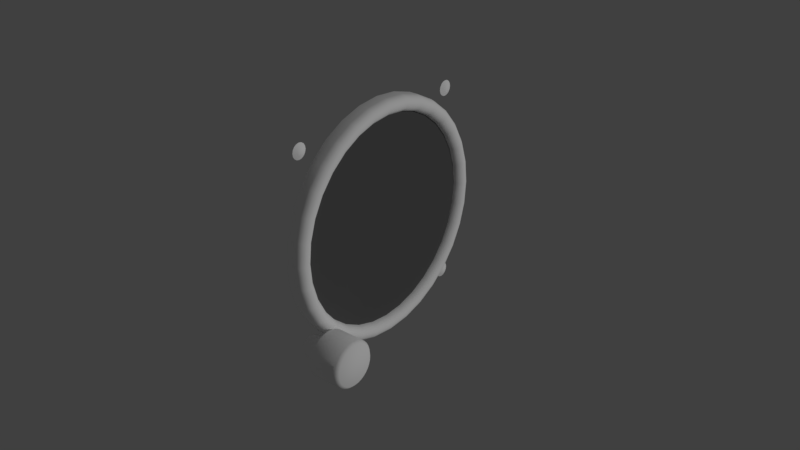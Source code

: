# Source: asi.blend  (saved by Blender 2.79.0; exported with 4.5.12 LTS)
import bpy
from mathutils import Matrix  # noqa: F401  (used for matrix-valued properties, if any)

bpy.ops.wm.read_factory_settings(use_empty=True)
scene = bpy.context.scene
scene.name = 'Scene'

# ---- collections
col_collection_1 = bpy.data.collections.new('Collection 1'); scene.collection.children.link(col_collection_1)

# ---- materials (node trees are filled in below, after node groups)
mat_interior = bpy.data.materials.new('interior')
mat_interior.alpha_threshold = 0.0
mat_interior.use_transparent_shadow = False
mat_interior.diffuse_color = (1.0, 1.0, 1.0, 1.0)
mat_interior.specular_color = (0.3, 0.3, 0.3)
mat_interior.roughness = 0.5
mat_interior.specular_intensity = 1.0
mat_glass = bpy.data.materials.new('glass')
mat_glass.alpha_threshold = 0.0
mat_glass.use_transparent_shadow = False
mat_glass.diffuse_color = (0.1, 0.1, 0.1, 1.0)
mat_glass.roughness = 0.5
mat_glass.specular_intensity = 1.0

# ---- node groups
ng_auto_smooth = bpy.data.node_groups.new('Auto Smooth', 'GeometryNodeTree')
_s = ng_auto_smooth.interface.new_socket(name='Geometry', in_out='OUTPUT', socket_type='NodeSocketGeometry')
_s = ng_auto_smooth.interface.new_socket(name='Geometry', in_out='INPUT', socket_type='NodeSocketGeometry')
_s = ng_auto_smooth.interface.new_socket(name='Angle', in_out='INPUT', socket_type='NodeSocketFloat')
_s.subtype = 'ANGLE'
_s.min_value = 0.0
_s.max_value = 3.142
ng_auto_smooth.is_modifier = True
_N = ng_auto_smooth.nodes; _L = ng_auto_smooth.links
n0 = _N.new('NodeGroupOutput'); n0.name = 'Group Output'; n0.location = (480, -100)
n1 = _N.new('NodeGroupInput'); n1.name = 'Group Input'; n1.location = (-420, -300)
n2 = _N.new('NodeGroupInput'); n2.name = 'Group Input.001'; n2.location = (-60, -100)
n3 = _N.new('GeometryNodeSetShadeSmooth'); n3.name = 'Set Shade Smooth'; n3.location = (120, -100)
n3.domain = 'EDGE'
n4 = _N.new('GeometryNodeSetShadeSmooth'); n4.name = 'Set Shade Smooth.001'; n4.location = (300, -100)
n5 = _N.new('GeometryNodeInputMeshEdgeAngle'); n5.name = 'Edge Angle'; n5.location = (-420, -220)
n6 = _N.new('GeometryNodeInputEdgeSmooth'); n6.name = 'Is Edge Smooth'; n6.location = (-60, -160)
n7 = _N.new('GeometryNodeInputShadeSmooth'); n7.name = 'Is Face Smooth'; n7.location = (-240, -340)
n8 = _N.new('FunctionNodeBooleanMath'); n8.name = 'Boolean Math'; n8.location = (-60, -220)
n9 = _N.new('FunctionNodeCompare'); n9.name = 'Compare'; n9.location = (-240, -180)
n9.operation = 'LESS_EQUAL'
_L.new(n5.outputs[0], n9.inputs[0])
_L.new(n4.outputs[0], n0.inputs[0])
_L.new(n1.outputs[1], n9.inputs[1])
_L.new(n9.outputs[0], n8.inputs[0])
_L.new(n7.outputs[0], n8.inputs[1])
_L.new(n2.outputs[0], n3.inputs[0])
_L.new(n6.outputs[0], n3.inputs[1])
_L.new(n3.outputs[0], n4.inputs[0])
_L.new(n8.outputs[0], n3.inputs[2])
n0.is_active_output = True

# ---- material node trees

# ---- world
world_world = bpy.data.worlds.new('World'); scene.world = world_world
world_world.color = (0.05088, 0.05088, 0.05088)
world_world.use_sun_shadow = False
world_world.sun_shadow_jitter_overblur = 0.0
world_world.cycles.sampling_method = 'MANUAL'

# ---- lights
light_lamp = bpy.data.lights.new('Lamp', 'POINT')
light_lamp.transmission_factor = 0.0
light_lamp.cutoff_distance = 30.0
light_lamp.energy = 100.0
light_lamp.shadow_buffer_clip_start = 1.001
light_lamp.shadow_soft_size = 0.1
light_lamp.shadow_maximum_resolution = 0.006
light_lamp.use_absolute_resolution = True

# ---- meshes
me_asi_face = bpy.data.meshes.new('asi.face')
me_asi_face.from_pydata([(0.0, 0.0, 0.0), (0.0, 0.033, 0.0), (2.328e-10, 0.03237, 0.006438), (4.657e-10, 0.03049, 0.01263), (6.985e-10, 0.02744, 0.01833), (9.313e-10, 0.02333, 0.02333), (1.164e-09, 0.01833, 0.02744), (1.397e-09, 0.01263, 0.03049), (1.397e-09, 0.006438, 0.03237), (1.397e-09, 2.491e-09, 0.033), (1.397e-09, -0.006438, 0.03237), (1.397e-09, -0.01263, 0.03049), (1.164e-09, -0.01833, 0.02744), (9.313e-10, -0.02333, 0.02333), (6.985e-10, -0.02744, 0.01833), (4.657e-10, -0.03049, 0.01263), (2.328e-10, -0.03237, 0.006438), (0.0, -0.033, -1.075e-08), (-2.328e-10, -0.03237, -0.006438), (-4.657e-10, -0.03049, -0.01263), (-6.985e-10, -0.02744, -0.01833), (-9.313e-10, -0.02333, -0.02333), (-1.164e-09, -0.01833, -0.02744), (-1.397e-09, -0.01263, -0.03049), (-1.397e-09, -0.006438, -0.03237), (-1.397e-09, 3.186e-08, -0.033), (-1.397e-09, 0.006438, -0.03237), (-1.397e-09, 0.01263, -0.03049), (-1.164e-09, 0.01833, -0.02744), (-9.313e-10, 0.02333, -0.02333), (-6.985e-10, 0.02744, -0.01833), (-4.657e-10, 0.03049, -0.01263), (-2.328e-10, 0.03237, -0.006438), (0.0, 0.018, 0.0), (2.328e-10, 0.01765, 0.003512), (2.328e-10, 0.01663, 0.006888), (4.657e-10, 0.01497, 0.01), (4.657e-10, 0.01273, 0.01273), (6.985e-10, 0.01, 0.01497), (6.985e-10, 0.006888, 0.01663), (6.985e-10, 0.003512, 0.01765), (6.985e-10, 1.359e-09, 0.018), (6.985e-10, -0.003512, 0.01765), (6.985e-10, -0.006888, 0.01663), (6.985e-10, -0.01, 0.01497), (4.657e-10, -0.01273, 0.01273), (4.657e-10, -0.01497, 0.01), (2.328e-10, -0.01663, 0.006888), (2.328e-10, -0.01765, 0.003512), (0.0, -0.018, -5.865e-09), (-2.328e-10, -0.01765, -0.003512), (-2.328e-10, -0.01663, -0.006888), (-4.657e-10, -0.01497, -0.01), (-4.657e-10, -0.01273, -0.01273), (-6.985e-10, -0.01, -0.01497), (-6.985e-10, -0.006888, -0.01663), (-6.985e-10, -0.003512, -0.01765), (-6.985e-10, 1.738e-08, -0.018), (-6.985e-10, 0.003512, -0.01765), (-6.985e-10, 0.006888, -0.01663), (-6.985e-10, 0.01, -0.01497), (-4.657e-10, 0.01273, -0.01273), (-4.657e-10, 0.01497, -0.01), (-2.328e-10, 0.01663, -0.006888), (-2.328e-10, 0.01765, -0.003512), (0.0, 0.011, 0.0), (0.0, 0.01079, 0.002146), (2.328e-10, 0.01016, 0.00421), (2.328e-10, 0.009146, 0.006111), (2.328e-10, 0.007778, 0.007778), (4.657e-10, 0.006111, 0.009146), (4.657e-10, 0.00421, 0.01016), (4.657e-10, 0.002146, 0.01079), (4.657e-10, 8.305e-10, 0.011), (4.657e-10, -0.002146, 0.01079), (4.657e-10, -0.00421, 0.01016), (4.657e-10, -0.006111, 0.009146), (2.328e-10, -0.007778, 0.007778), (2.328e-10, -0.009146, 0.006111), (2.328e-10, -0.01016, 0.00421), (0.0, -0.01079, 0.002146), (0.0, -0.011, -3.584e-09), (0.0, -0.01079, -0.002146), (-2.328e-10, -0.01016, -0.00421), (-2.328e-10, -0.009146, -0.006111), (-2.328e-10, -0.007778, -0.007778), (-4.657e-10, -0.006111, -0.009146), (-4.657e-10, -0.00421, -0.01016), (-4.657e-10, -0.002146, -0.01079), (-4.657e-10, 1.062e-08, -0.011), (-4.657e-10, 0.002146, -0.01079), (-4.657e-10, 0.00421, -0.01016), (-4.657e-10, 0.006111, -0.009146), (-2.328e-10, 0.007778, -0.007778), (-2.328e-10, 0.009146, -0.006111), (-2.328e-10, 0.01016, -0.00421), (0.0, 0.01079, -0.002146)], [], [(0, 79, 80), (67, 0, 66), (66, 0, 65), (0, 80, 81), (69, 0, 68), (68, 0, 67), (71, 0, 70), (70, 0, 69), (73, 0, 72), (72, 0, 71), (75, 0, 74), (74, 0, 73), (77, 0, 76), (76, 0, 75), (79, 0, 78), (78, 0, 77), (83, 0, 82), (82, 0, 81), (0, 96, 65), (96, 0, 95), (95, 0, 94), (94, 0, 93), (93, 0, 92), (92, 0, 91), (91, 0, 90), (90, 0, 89), (89, 0, 88), (88, 0, 87), (87, 0, 86), (86, 0, 85), (85, 0, 84), (84, 0, 83), (59, 60, 92, 91), (60, 61, 93, 92), (61, 62, 94, 93), (62, 63, 95, 94), (63, 64, 96, 95), (64, 33, 65, 96), (33, 34, 66, 65), (34, 35, 67, 66), (35, 36, 68, 67), (36, 37, 69, 68), (37, 38, 70, 69), (38, 39, 71, 70), (39, 40, 72, 71), (40, 41, 73, 72), (9, 10, 42, 41), (10, 11, 43, 42), (11, 12, 44, 43), (12, 13, 45, 44), (13, 14, 46, 45), (14, 15, 47, 46), (15, 16, 48, 47), (16, 17, 49, 48), (17, 18, 50, 49), (18, 19, 51, 50), (19, 20, 52, 51), (20, 21, 53, 52), (21, 22, 54, 53), (22, 23, 55, 54), (23, 24, 56, 55), (24, 25, 57, 56), (25, 26, 58, 57), (26, 27, 59, 58), (27, 28, 60, 59), (28, 29, 61, 60), (29, 30, 62, 61), (30, 31, 63, 62), (31, 32, 64, 63), (32, 1, 33, 64), (1, 2, 34, 33), (2, 3, 35, 34), (3, 4, 36, 35), (4, 5, 37, 36), (5, 6, 38, 37), (6, 7, 39, 38), (7, 8, 40, 39), (8, 9, 41, 40)])
_uv = me_asi_face.uv_layers.new(name='UVMap')
_uv.uv.foreach_set('vector', [0.5, 0.5, 0.4206, 0.5329, 0.4157, 0.5168, 0.5794, 0.5329, 0.5, 0.5, 0.5843, 0.5168, 0.5843, 0.5168, 0.5, 0.5, 0.5859, 0.5, 0.5, 0.5, 0.4157, 0.5168, 0.4141, 0.5, 0.5608, 0.5608, 0.5, 0.5, 0.5715, 0.5477, 0.5715, 0.5477, 0.5, 0.5, 0.5794, 0.5329, 0.5329, 0.5794, 0.5, 0.5, 0.5477, 0.5715, 0.5477, 0.5715, 0.5, 0.5, 0.5608, 0.5608, 0.5, 0.5859, 0.5, 0.5, 0.5168, 0.5843, 0.5168, 0.5843, 0.5, 0.5, 0.5329, 0.5794, 0.4671, 0.5794, 0.5, 0.5, 0.4832, 0.5843, 0.4832, 0.5843, 0.5, 0.5, 0.5, 0.5859, 0.4392, 0.5608, 0.5, 0.5, 0.4523, 0.5715, 0.4523, 0.5715, 0.5, 0.5, 0.4671, 0.5794, 0.4206, 0.5329, 0.5, 0.5, 0.4285, 0.5477, 0.4285, 0.5477, 0.5, 0.5, 0.4392, 0.5608, 0.4206, 0.4671, 0.5, 0.5, 0.4157, 0.4832, 0.4157, 0.4832, 0.5, 0.5, 0.4141, 0.5, 0.5, 0.5, 0.5843, 0.4832, 0.5859, 0.5, 0.5843, 0.4832, 0.5, 0.5, 0.5794, 0.4671, 0.5794, 0.4671, 0.5, 0.5, 0.5715, 0.4523, 0.5715, 0.4523, 0.5, 0.5, 0.5608, 0.4392, 0.5608, 0.4392, 0.5, 0.5, 0.5477, 0.4285, 0.5477, 0.4285, 0.5, 0.5, 0.5329, 0.4206, 0.5329, 0.4206, 0.5, 0.5, 0.5168, 0.4157, 0.5168, 0.4157, 0.5, 0.5, 0.5, 0.4141, 0.5, 0.4141, 0.5, 0.5, 0.4832, 0.4157, 0.4832, 0.4157, 0.5, 0.5, 0.4671, 0.4206, 0.4671, 0.4206, 0.5, 0.5, 0.4523, 0.4285, 0.4523, 0.4285, 0.5, 0.5, 0.4392, 0.4392, 0.4392, 0.4392, 0.5, 0.5, 0.4285, 0.4523, 0.4285, 0.4523, 0.5, 0.5, 0.4206, 0.4671, 0.5538, 0.3701, 0.5781, 0.3831, 0.5477, 0.4285, 0.5329, 0.4206, 0.5781, 0.3831, 0.5994, 0.4006, 0.5608, 0.4392, 0.5477, 0.4285, 0.5994, 0.4006, 0.6169, 0.4219, 0.5715, 0.4523, 0.5608, 0.4392, 0.6169, 0.4219, 0.6299, 0.4462, 0.5794, 0.4671, 0.5715, 0.4523, 0.6299, 0.4462, 0.6379, 0.4726, 0.5843, 0.4832, 0.5794, 0.4671, 0.6379, 0.4726, 0.6406, 0.5, 0.5859, 0.5, 0.5843, 0.4832, 0.6406, 0.5, 0.6379, 0.5274, 0.5843, 0.5168, 0.5859, 0.5, 0.6379, 0.5274, 0.6299, 0.5538, 0.5794, 0.5329, 0.5843, 0.5168, 0.6299, 0.5538, 0.6169, 0.5781, 0.5715, 0.5477, 0.5794, 0.5329, 0.6169, 0.5781, 0.5994, 0.5994, 0.5608, 0.5608, 0.5715, 0.5477, 0.5994, 0.5994, 0.5781, 0.6169, 0.5477, 0.5715, 0.5608, 0.5608, 0.5781, 0.6169, 0.5538, 0.6299, 0.5329, 0.5794, 0.5477, 0.5715, 0.5538, 0.6299, 0.5274, 0.6379, 0.5168, 0.5843, 0.5329, 0.5794, 0.5274, 0.6379, 0.5, 0.6406, 0.5, 0.5859, 0.5168, 0.5843, 0.5, 0.7578, 0.4497, 0.7529, 0.4726, 0.6379, 0.5, 0.6406, 0.4497, 0.7529, 0.4013, 0.7382, 0.4462, 0.6299, 0.4726, 0.6379, 0.4013, 0.7382, 0.3568, 0.7144, 0.4219, 0.6169, 0.4462, 0.6299, 0.3568, 0.7144, 0.3177, 0.6823, 0.4006, 0.5994, 0.4219, 0.6169, 0.3177, 0.6823, 0.2856, 0.6432, 0.3831, 0.5781, 0.4006, 0.5994, 0.2856, 0.6432, 0.2618, 0.5987, 0.3701, 0.5538, 0.3831, 0.5781, 0.2618, 0.5987, 0.2471, 0.5503, 0.3621, 0.5274, 0.3701, 0.5538, 0.2471, 0.5503, 0.2422, 0.5, 0.3594, 0.5, 0.3621, 0.5274, 0.2422, 0.5, 0.2471, 0.4497, 0.3621, 0.4726, 0.3594, 0.5, 0.2471, 0.4497, 0.2618, 0.4013, 0.3701, 0.4462, 0.3621, 0.4726, 0.2618, 0.4013, 0.2856, 0.3568, 0.3831, 0.4219, 0.3701, 0.4462, 0.2856, 0.3568, 0.3177, 0.3177, 0.4006, 0.4006, 0.3831, 0.4219, 0.3177, 0.3177, 0.3568, 0.2856, 0.4219, 0.3831, 0.4006, 0.4006, 0.3568, 0.2856, 0.4013, 0.2618, 0.4462, 0.3701, 0.4219, 0.3831, 0.4013, 0.2618, 0.4497, 0.2471, 0.4726, 0.3621, 0.4462, 0.3701, 0.4497, 0.2471, 0.5, 0.2422, 0.5, 0.3594, 0.4726, 0.3621, 0.5, 0.2422, 0.5503, 0.2471, 0.5274, 0.3621, 0.5, 0.3594, 0.5503, 0.2471, 0.5987, 0.2618, 0.5538, 0.3701, 0.5274, 0.3621, 0.5987, 0.2618, 0.6432, 0.2856, 0.5781, 0.3831, 0.5538, 0.3701, 0.6432, 0.2856, 0.6823, 0.3177, 0.5994, 0.4006, 0.5781, 0.3831, 0.6823, 0.3177, 0.7144, 0.3568, 0.6169, 0.4219, 0.5994, 0.4006, 0.7144, 0.3568, 0.7382, 0.4013, 0.6299, 0.4462, 0.6169, 0.4219, 0.7382, 0.4013, 0.7529, 0.4497, 0.6379, 0.4726, 0.6299, 0.4462, 0.7529, 0.4497, 0.7578, 0.5, 0.6406, 0.5, 0.6379, 0.4726, 0.7578, 0.5, 0.7529, 0.5503, 0.6379, 0.5274, 0.6406, 0.5, 0.7529, 0.5503, 0.7382, 0.5987, 0.6299, 0.5538, 0.6379, 0.5274, 0.7382, 0.5987, 0.7144, 0.6432, 0.6169, 0.5781, 0.6299, 0.5538, 0.7144, 0.6432, 0.6823, 0.6823, 0.5994, 0.5994, 0.6169, 0.5781, 0.6823, 0.6823, 0.6432, 0.7144, 0.5781, 0.6169, 0.5994, 0.5994, 0.6432, 0.7144, 0.5987, 0.7382, 0.5538, 0.6299, 0.5781, 0.6169, 0.5987, 0.7382, 0.5503, 0.7529, 0.5274, 0.6379, 0.5538, 0.6299, 0.5503, 0.7529, 0.5, 0.7578, 0.5, 0.6406, 0.5274, 0.6379])
me_asi_face.materials.append(mat_interior)
me_asi_face.use_remesh_preserve_volume = False
me_asi_face.use_remesh_preserve_attributes = False
me_asi_face.use_mirror_vertex_groups = False
me_asi_face.update()
me_asi_mach = bpy.data.meshes.new('asi.mach')
me_asi_mach.from_pydata([(0.0, -0.02, 0.02), (0.0, -0.02, -0.02), (0.0, 0.02, 0.02), (0.0, 0.02, -0.02)], [], [(0, 1, 3, 2)])
_uv = me_asi_mach.uv_layers.new(name='UVMap')
_uv.uv.foreach_set('vector', [0.0, 1.0, 0.0, 0.0, 1.0, 0.0, 1.0, 1.0])
me_asi_mach.materials.append(mat_interior)
me_asi_mach.use_remesh_preserve_volume = False
me_asi_mach.use_remesh_preserve_attributes = False
me_asi_mach.use_mirror_vertex_groups = False
me_asi_mach.update()
me_asi_marker = bpy.data.meshes.new('asi.marker')
me_asi_marker.from_pydata([(0.0, 0.01837, 0.02981), (0.0, 0.01712, 0.02765), (0.0, 0.01538, 0.02865), (0.0, 0.01663, 0.03081), (0.0, 0.015, 0.02598)], [], [(0, 3, 2, 1), (1, 2, 4)])
_uv = me_asi_marker.uv_layers.new(name='UVMap')
_uv.uv.foreach_set('vector', [0.9194, 0.9651, 0.9197, 0.9856, 0.8854, 0.986, 0.8852, 0.9656, 0.8852, 0.9656, 0.8854, 0.986, 0.861, 0.9761])
me_asi_marker.materials.append(mat_interior)
me_asi_marker.use_remesh_preserve_volume = False
me_asi_marker.use_remesh_preserve_attributes = False
me_asi_marker.use_mirror_vertex_groups = False
me_asi_marker.update()
me_asi_knob = bpy.data.meshes.new('asi.knob')
me_asi_knob.from_pydata([(-2.186e-10, 0.0035, 0.0), (-8.742e-11, 0.0035, 0.007), (0.0006828, 0.003433, 0.0), (0.0006828, 0.003433, 0.007), (0.001339, 0.003234, 0.0), (0.001339, 0.003234, 0.007), (0.001944, 0.00291, 0.0), (0.001944, 0.00291, 0.007), (0.002475, 0.002475, 0.0), (0.002475, 0.002475, 0.007), (0.00291, 0.001944, 0.0), (0.00291, 0.001944, 0.007), (0.003234, 0.001339, 0.0), (0.003234, 0.001339, 0.007), (0.003433, 0.0006828, 0.0), (0.003433, 0.0006828, 0.007), (0.0035, 2.642e-10, 0.0), (0.0035, 2.642e-10, 0.007), (0.003433, -0.0006828, 0.0), (0.003433, -0.0006828, 0.007), (0.003234, -0.001339, 0.0), (0.003234, -0.001339, 0.007), (0.00291, -0.001944, 0.0), (0.00291, -0.001944, 0.007), (0.002475, -0.002475, 0.0), (0.002475, -0.002475, 0.007), (0.001944, -0.00291, 0.0), (0.001944, -0.00291, 0.007), (0.001339, -0.003234, 0.0), (0.001339, -0.003234, 0.007), (0.0006828, -0.003433, 0.0), (0.0006828, -0.003433, 0.007), (-1.359e-09, -0.0035, 0.0), (-1.228e-09, -0.0035, 0.007), (-0.0006828, -0.003433, 0.0), (-0.0006828, -0.003433, 0.007), (-0.001339, -0.003234, 0.0), (-0.001339, -0.003234, 0.007), (-0.001944, -0.00291, 0.0), (-0.001944, -0.00291, 0.007), (-0.002475, -0.002475, 0.0), (-0.002475, -0.002475, 0.007), (-0.00291, -0.001944, 0.0), (-0.00291, -0.001944, 0.007), (-0.003234, -0.001339, 0.0), (-0.003234, -0.001339, 0.007), (-0.003433, -0.0006828, 0.0), (-0.003433, -0.0006828, 0.007), (-0.0035, 3.38e-09, 0.0), (-0.0035, 3.38e-09, 0.007), (-0.003433, 0.0006828, 0.0), (-0.003433, 0.0006828, 0.007), (-0.003234, 0.001339, 0.0), (-0.003234, 0.001339, 0.007), (-0.00291, 0.001944, 0.0), (-0.00291, 0.001944, 0.007), (-0.002475, 0.002475, 0.0), (-0.002475, 0.002475, 0.007), (-0.001944, 0.00291, 0.0), (-0.001944, 0.00291, 0.007), (-0.001339, 0.003234, 0.0), (-0.001339, 0.003234, 0.007), (-0.0006828, 0.003433, 0.0), (-0.0006828, 0.003433, 0.007), (-5.464e-10, 0.0075, 0.007), (-3.278e-10, 0.0065, 0.017), (0.001463, 0.007356, 0.007), (0.001268, 0.006375, 0.017), (0.00287, 0.006929, 0.007), (0.002487, 0.006005, 0.017), (0.004167, 0.006236, 0.007), (0.003611, 0.005405, 0.017), (0.005303, 0.005303, 0.007), (0.004596, 0.004596, 0.017), (0.006236, 0.004167, 0.007), (0.005405, 0.003611, 0.017), (0.006929, 0.00287, 0.007), (0.006005, 0.002487, 0.017), (0.007356, 0.001463, 0.007), (0.006375, 0.001268, 0.017), (0.0075, 5.662e-10, 0.007), (0.0065, 6.154e-09, 0.017), (0.007356, -0.001463, 0.007), (0.006375, -0.001268, 0.017), (0.006929, -0.00287, 0.007), (0.006005, -0.002487, 0.017), (0.006236, -0.004167, 0.007), (0.005405, -0.003611, 0.017), (0.005303, -0.005303, 0.007), (0.004596, -0.004596, 0.017), (0.004167, -0.006236, 0.007), (0.003611, -0.005405, 0.017), (0.00287, -0.006929, 0.007), (0.002487, -0.006005, 0.017), (0.001463, -0.007356, 0.007), (0.001268, -0.006375, 0.017), (-2.99e-09, -0.0075, 0.007), (9.536e-10, -0.0065, 0.017), (-0.001463, -0.007356, 0.007), (-0.001268, -0.006375, 0.017), (-0.00287, -0.006929, 0.007), (-0.002487, -0.006005, 0.017), (-0.004167, -0.006236, 0.007), (-0.003611, -0.005405, 0.017), (-0.005303, -0.005303, 0.007), (-0.004596, -0.004596, 0.017), (-0.006236, -0.004167, 0.007), (-0.005405, -0.003611, 0.017), (-0.006929, -0.00287, 0.007), (-0.006005, -0.002487, 0.017), (-0.007356, -0.001463, 0.007), (-0.006375, -0.001268, 0.017), (-0.0075, 7.242e-09, 0.007), (-0.0065, -2.086e-10, 0.017), (-0.007356, 0.001463, 0.007), (-0.006375, 0.001268, 0.017), (-0.006929, 0.00287, 0.007), (-0.006005, 0.002487, 0.017), (-0.006236, 0.004167, 0.007), (-0.005405, 0.003611, 0.017), (-0.005303, 0.005303, 0.007), (-0.004596, 0.004596, 0.017), (-0.004167, 0.006236, 0.007), (-0.003611, 0.005405, 0.017), (-0.00287, 0.006929, 0.007), (-0.002487, 0.006005, 0.017), (-0.001463, 0.007356, 0.007), (-0.001268, 0.006375, 0.017), (-1.55e-09, 0.0, 0.017), (-4.371e-10, 0.0075, 0.016), (0.001463, 0.007356, 0.016), (0.00287, 0.006929, 0.016), (0.004167, 0.006236, 0.016), (0.005303, 0.005303, 0.016), (0.006236, 0.004167, 0.016), (0.006929, 0.00287, 0.016), (0.007356, 0.001463, 0.016), (0.0075, 5.662e-10, 0.016), (0.007356, -0.001463, 0.016), (0.006929, -0.00287, 0.016), (0.006236, -0.004167, 0.016), (0.005303, -0.005303, 0.016), (0.004167, -0.006236, 0.016), (0.00287, -0.006929, 0.016), (0.001463, -0.007356, 0.016), (-2.881e-09, -0.0075, 0.016), (-0.001463, -0.007356, 0.016), (-0.00287, -0.006929, 0.016), (-0.004167, -0.006236, 0.016), (-0.005303, -0.005303, 0.016), (-0.006236, -0.004167, 0.016), (-0.006929, -0.00287, 0.016), (-0.007356, -0.001463, 0.016), (-0.0075, 7.242e-09, 0.016), (-0.007356, 0.001463, 0.016), (-0.006929, 0.00287, 0.016), (-0.006236, 0.004167, 0.016), (-0.005303, 0.005303, 0.016), (-0.004167, 0.006236, 0.016), (-0.00287, 0.006929, 0.016), (-0.001463, 0.007356, 0.016)], [], [(0, 1, 3, 2), (2, 3, 5, 4), (4, 5, 7, 6), (6, 7, 9, 8), (8, 9, 11, 10), (10, 11, 13, 12), (12, 13, 15, 14), (14, 15, 17, 16), (16, 17, 19, 18), (18, 19, 21, 20), (20, 21, 23, 22), (22, 23, 25, 24), (24, 25, 27, 26), (26, 27, 29, 28), (28, 29, 31, 30), (30, 31, 33, 32), (32, 33, 35, 34), (34, 35, 37, 36), (36, 37, 39, 38), (38, 39, 41, 40), (40, 41, 43, 42), (42, 43, 45, 44), (44, 45, 47, 46), (46, 47, 49, 48), (48, 49, 51, 50), (50, 51, 53, 52), (52, 53, 55, 54), (54, 55, 57, 56), (56, 57, 59, 58), (58, 59, 61, 60), (60, 61, 63, 62), (62, 63, 1, 0), (0, 2, 4, 6, 8, 10, 12, 14, 16, 18, 20, 22, 24, 26, 28, 30, 32, 34, 36, 38, 40, 42, 44, 46, 48, 50, 52, 54, 56, 58, 60, 62), (129, 65, 67, 130), (130, 67, 69, 131), (131, 69, 71, 132), (132, 71, 73, 133), (133, 73, 75, 134), (134, 75, 77, 135), (135, 77, 79, 136), (136, 79, 81, 137), (137, 81, 83, 138), (138, 83, 85, 139), (139, 85, 87, 140), (140, 87, 89, 141), (141, 89, 91, 142), (142, 91, 93, 143), (143, 93, 95, 144), (144, 95, 97, 145), (145, 97, 99, 146), (146, 99, 101, 147), (147, 101, 103, 148), (148, 103, 105, 149), (149, 105, 107, 150), (150, 107, 109, 151), (151, 109, 111, 152), (152, 111, 113, 153), (153, 113, 115, 154), (154, 115, 117, 155), (155, 117, 119, 156), (156, 119, 121, 157), (157, 121, 123, 158), (158, 123, 125, 159), (17, 15, 78, 80), (159, 125, 127, 160), (160, 127, 65, 129), (19, 17, 80, 82), (21, 19, 82, 84), (23, 21, 84, 86), (25, 23, 86, 88), (15, 13, 76, 78), (13, 11, 74, 76), (11, 9, 72, 74), (9, 7, 70, 72), (7, 5, 68, 70), (5, 3, 66, 68), (3, 1, 64, 66), (1, 63, 126, 64), (63, 61, 124, 126), (61, 59, 122, 124), (59, 57, 120, 122), (57, 55, 118, 120), (55, 53, 116, 118), (53, 51, 114, 116), (51, 49, 112, 114), (49, 47, 110, 112), (47, 45, 108, 110), (45, 43, 106, 108), (43, 41, 104, 106), (41, 39, 102, 104), (39, 37, 100, 102), (37, 35, 98, 100), (35, 33, 96, 98), (33, 31, 94, 96), (31, 29, 92, 94), (29, 27, 90, 92), (27, 25, 88, 90), (128, 127, 125), (101, 99, 128), (99, 97, 128), (128, 65, 127), (105, 103, 128), (103, 101, 128), (109, 107, 128), (107, 105, 128), (113, 111, 128), (111, 109, 128), (117, 115, 128), (115, 113, 128), (121, 119, 128), (119, 117, 128), (125, 123, 128), (123, 121, 128), (73, 71, 128), (69, 67, 128), (67, 65, 128), (128, 97, 95), (69, 128, 71), (95, 93, 128), (93, 91, 128), (91, 89, 128), (89, 87, 128), (87, 85, 128), (85, 83, 128), (83, 81, 128), (81, 79, 128), (79, 77, 128), (77, 75, 128), (75, 73, 128), (126, 160, 129, 64), (124, 159, 160, 126), (122, 158, 159, 124), (120, 157, 158, 122), (118, 156, 157, 120), (116, 155, 156, 118), (114, 154, 155, 116), (112, 153, 154, 114), (110, 152, 153, 112), (108, 151, 152, 110), (106, 150, 151, 108), (104, 149, 150, 106), (102, 148, 149, 104), (100, 147, 148, 102), (98, 146, 147, 100), (96, 145, 146, 98), (94, 144, 145, 96), (92, 143, 144, 94), (90, 142, 143, 92), (88, 141, 142, 90), (86, 140, 141, 88), (84, 139, 140, 86), (82, 138, 139, 84), (80, 137, 138, 82), (78, 136, 137, 80), (76, 135, 136, 78), (74, 134, 135, 76), (72, 133, 134, 74), (70, 132, 133, 72), (68, 131, 132, 70), (66, 130, 131, 68), (64, 129, 130, 66)])
me_asi_knob.polygons.foreach_set('use_smooth', [True] * 161)
_uv = me_asi_knob.uv_layers.new(name='UVMap')
_uv.uv.foreach_set('vector', [0.9608, 0.1249, 0.9608, 0.1249, 0.9606, 0.1231, 0.9606, 0.1231, 0.9606, 0.1231, 0.9606, 0.1231, 0.9601, 0.1214, 0.9601, 0.1214, 0.9601, 0.1214, 0.9601, 0.1214, 0.9592, 0.1198, 0.9592, 0.1198, 0.9592, 0.1198, 0.9592, 0.1198, 0.9581, 0.1184, 0.9581, 0.1184, 0.9581, 0.1184, 0.9581, 0.1184, 0.9567, 0.1173, 0.9567, 0.1173, 0.9567, 0.1173, 0.9567, 0.1173, 0.9551, 0.1164, 0.9551, 0.1164, 0.9551, 0.1164, 0.9551, 0.1164, 0.9534, 0.1159, 0.9534, 0.1159, 0.9534, 0.1159, 0.9534, 0.1159, 0.9516, 0.1157, 0.9516, 0.1157, 0.9516, 0.1157, 0.9516, 0.1157, 0.9498, 0.1159, 0.9498, 0.1159, 0.9498, 0.1159, 0.9498, 0.1159, 0.948, 0.1164, 0.948, 0.1164, 0.948, 0.1164, 0.948, 0.1164, 0.9464, 0.1173, 0.9464, 0.1173, 0.9464, 0.1173, 0.9464, 0.1173, 0.945, 0.1184, 0.945, 0.1184, 0.945, 0.1184, 0.945, 0.1184, 0.9439, 0.1198, 0.9439, 0.1198, 0.9439, 0.1198, 0.9439, 0.1198, 0.943, 0.1214, 0.943, 0.1214, 0.943, 0.1214, 0.943, 0.1214, 0.9425, 0.1231, 0.9425, 0.1231, 0.9425, 0.1231, 0.9425, 0.1231, 0.9423, 0.1249, 0.9423, 0.1249, 0.9423, 0.1249, 0.9423, 0.1249, 0.9425, 0.1267, 0.9425, 0.1267, 0.9425, 0.1267, 0.9425, 0.1267, 0.943, 0.1285, 0.943, 0.1285, 0.943, 0.1285, 0.943, 0.1285, 0.9439, 0.1301, 0.9439, 0.1301, 0.9439, 0.1301, 0.9439, 0.1301, 0.945, 0.1315, 0.945, 0.1315, 0.945, 0.1315, 0.945, 0.1315, 0.9464, 0.1326, 0.9464, 0.1326, 0.9464, 0.1326, 0.9464, 0.1326, 0.948, 0.1335, 0.948, 0.1335, 0.948, 0.1335, 0.948, 0.1335, 0.9498, 0.134, 0.9498, 0.134, 0.9498, 0.134, 0.9498, 0.134, 0.9516, 0.1342, 0.9516, 0.1342, 0.9516, 0.1342, 0.9516, 0.1342, 0.9534, 0.134, 0.9534, 0.134, 0.9534, 0.134, 0.9534, 0.134, 0.9551, 0.1335, 0.9551, 0.1335, 0.9551, 0.1335, 0.9551, 0.1335, 0.9567, 0.1326, 0.9567, 0.1326, 0.9567, 0.1326, 0.9567, 0.1326, 0.9581, 0.1315, 0.9581, 0.1315, 0.9581, 0.1315, 0.9581, 0.1315, 0.9592, 0.1301, 0.9592, 0.1301, 0.9592, 0.1301, 0.9592, 0.1301, 0.9601, 0.1285, 0.9601, 0.1285, 0.9601, 0.1285, 0.9601, 0.1285, 0.9606, 0.1267, 0.9606, 0.1267, 0.9606, 0.1267, 0.9606, 0.1267, 0.9608, 0.1249, 0.9608, 0.1249, 0.9608, 0.1249, 0.9606, 0.1231, 0.9601, 0.1214, 0.9592, 0.1198, 0.9581, 0.1184, 0.9567, 0.1173, 0.9551, 0.1164, 0.9534, 0.1159, 0.9516, 0.1157, 0.9498, 0.1159, 0.948, 0.1164, 0.9464, 0.1173, 0.945, 0.1184, 0.9439, 0.1198, 0.943, 0.1214, 0.9425, 0.1231, 0.9423, 0.1249, 0.9425, 0.1267, 0.943, 0.1285, 0.9439, 0.1301, 0.945, 0.1315, 0.9464, 0.1326, 0.948, 0.1335, 0.9498, 0.134, 0.9516, 0.1342, 0.9534, 0.134, 0.9551, 0.1335, 0.9567, 0.1326, 0.9581, 0.1315, 0.9592, 0.1301, 0.9601, 0.1285, 0.9606, 0.1267, 0.9873, 0.1074, 0.9756, 0.1074, 0.9741, 0.09256, 0.9856, 0.09028, 0.9856, 0.09028, 0.9741, 0.09256, 0.9698, 0.07827, 0.9806, 0.07379, 0.9806, 0.07379, 0.9698, 0.07827, 0.9627, 0.0651, 0.9725, 0.05859, 0.9725, 0.05859, 0.9627, 0.0651, 0.9533, 0.05356, 0.9616, 0.04528, 0.9616, 0.04528, 0.9533, 0.05356, 0.9417, 0.04409, 0.9482, 0.03435, 0.9482, 0.03435, 0.9417, 0.04409, 0.9286, 0.03705, 0.933, 0.02622, 0.933, 0.02622, 0.9286, 0.03705, 0.9143, 0.03272, 0.9166, 0.02122, 0.9166, 0.02122, 0.9143, 0.03272, 0.8994, 0.03125, 0.8994, 0.01953, 0.8994, 0.01953, 0.8994, 0.03125, 0.8846, 0.03272, 0.8823, 0.02122, 0.8823, 0.02122, 0.8846, 0.03272, 0.8703, 0.03705, 0.8658, 0.02622, 0.8658, 0.02622, 0.8703, 0.03705, 0.8571, 0.04409, 0.8506, 0.03435, 0.8506, 0.03435, 0.8571, 0.04409, 0.8456, 0.05356, 0.8373, 0.04528, 0.8373, 0.04528, 0.8456, 0.05356, 0.8361, 0.0651, 0.8263, 0.05859, 0.8263, 0.05859, 0.8361, 0.0651, 0.829, 0.07827, 0.8182, 0.07379, 0.8182, 0.07379, 0.829, 0.07827, 0.8247, 0.09256, 0.8132, 0.09028, 0.8132, 0.09028, 0.8247, 0.09256, 0.8232, 0.1074, 0.8115, 0.1074, 0.8115, 0.1074, 0.8232, 0.1074, 0.8247, 0.1223, 0.8132, 0.1246, 0.8132, 0.1246, 0.8247, 0.1223, 0.829, 0.1366, 0.8182, 0.1411, 0.8182, 0.1411, 0.829, 0.1366, 0.8361, 0.1497, 0.8263, 0.1562, 0.8263, 0.1562, 0.8361, 0.1497, 0.8456, 0.1613, 0.8373, 0.1696, 0.8373, 0.1696, 0.8456, 0.1613, 0.8571, 0.1708, 0.8506, 0.1805, 0.8506, 0.1805, 0.8571, 0.1708, 0.8703, 0.1778, 0.8658, 0.1886, 0.8658, 0.1886, 0.8703, 0.1778, 0.8846, 0.1821, 0.8823, 0.1936, 0.8823, 0.1936, 0.8846, 0.1821, 0.8994, 0.1836, 0.8994, 0.1953, 0.8994, 0.1953, 0.8994, 0.1836, 0.9143, 0.1821, 0.9166, 0.1936, 0.9166, 0.1936, 0.9143, 0.1821, 0.9286, 0.1778, 0.933, 0.1886, 0.933, 0.1886, 0.9286, 0.1778, 0.9417, 0.1708, 0.9482, 0.1805, 0.9482, 0.1805, 0.9417, 0.1708, 0.9533, 0.1613, 0.9616, 0.1696, 0.9616, 0.1696, 0.9533, 0.1613, 0.9627, 0.1497, 0.9725, 0.1562, 0.9725, 0.1562, 0.9627, 0.1497, 0.9698, 0.1366, 0.9806, 0.1411, 0.9516, 0.1157, 0.9534, 0.1159, 0.9554, 0.1055, 0.9516, 0.1052, 0.9806, 0.1411, 0.9698, 0.1366, 0.9741, 0.1223, 0.9856, 0.1246, 0.9856, 0.1246, 0.9741, 0.1223, 0.9756, 0.1074, 0.9873, 0.1074, 0.9498, 0.1159, 0.9516, 0.1157, 0.9516, 0.1052, 0.9477, 0.1055, 0.948, 0.1164, 0.9498, 0.1159, 0.9477, 0.1055, 0.944, 0.1067, 0.9464, 0.1173, 0.948, 0.1164, 0.944, 0.1067, 0.9406, 0.1085, 0.945, 0.1184, 0.9464, 0.1173, 0.9406, 0.1085, 0.9376, 0.111, 0.9534, 0.1159, 0.9551, 0.1164, 0.9591, 0.1067, 0.9554, 0.1055, 0.9551, 0.1164, 0.9567, 0.1173, 0.9626, 0.1085, 0.9591, 0.1067, 0.9567, 0.1173, 0.9581, 0.1184, 0.9655, 0.111, 0.9626, 0.1085, 0.9581, 0.1184, 0.9592, 0.1198, 0.968, 0.114, 0.9655, 0.111, 0.9592, 0.1198, 0.9601, 0.1214, 0.9698, 0.1174, 0.968, 0.114, 0.9601, 0.1214, 0.9606, 0.1231, 0.971, 0.1211, 0.9698, 0.1174, 0.9606, 0.1231, 0.9608, 0.1249, 0.9713, 0.1249, 0.971, 0.1211, 0.9608, 0.1249, 0.9606, 0.1267, 0.971, 0.1288, 0.9713, 0.1249, 0.9606, 0.1267, 0.9601, 0.1285, 0.9698, 0.1325, 0.971, 0.1288, 0.9601, 0.1285, 0.9592, 0.1301, 0.968, 0.1359, 0.9698, 0.1325, 0.9592, 0.1301, 0.9581, 0.1315, 0.9655, 0.1389, 0.968, 0.1359, 0.9581, 0.1315, 0.9567, 0.1326, 0.9626, 0.1414, 0.9655, 0.1389, 0.9567, 0.1326, 0.9551, 0.1335, 0.9591, 0.1432, 0.9626, 0.1414, 0.9551, 0.1335, 0.9534, 0.134, 0.9554, 0.1443, 0.9591, 0.1432, 0.9534, 0.134, 0.9516, 0.1342, 0.9516, 0.1447, 0.9554, 0.1443, 0.9516, 0.1342, 0.9498, 0.134, 0.9477, 0.1443, 0.9516, 0.1447, 0.9498, 0.134, 0.948, 0.1335, 0.944, 0.1432, 0.9477, 0.1443, 0.948, 0.1335, 0.9464, 0.1326, 0.9406, 0.1414, 0.944, 0.1432, 0.9464, 0.1326, 0.945, 0.1315, 0.9376, 0.1389, 0.9406, 0.1414, 0.945, 0.1315, 0.9439, 0.1301, 0.9351, 0.1359, 0.9376, 0.1389, 0.9439, 0.1301, 0.943, 0.1285, 0.9333, 0.1325, 0.9351, 0.1359, 0.943, 0.1285, 0.9425, 0.1267, 0.9322, 0.1288, 0.9333, 0.1325, 0.9425, 0.1267, 0.9423, 0.1249, 0.9318, 0.1249, 0.9322, 0.1288, 0.9423, 0.1249, 0.9425, 0.1231, 0.9322, 0.1211, 0.9318, 0.1249, 0.9425, 0.1231, 0.943, 0.1214, 0.9333, 0.1174, 0.9322, 0.1211, 0.943, 0.1214, 0.9439, 0.1198, 0.9351, 0.114, 0.9333, 0.1174, 0.9439, 0.1198, 0.945, 0.1184, 0.9376, 0.111, 0.9351, 0.114, 0.8994, 0.1074, 0.9741, 0.1223, 0.9698, 0.1366, 0.829, 0.1366, 0.8247, 0.1223, 0.8994, 0.1074, 0.8247, 0.1223, 0.8232, 0.1074, 0.8994, 0.1074, 0.8994, 0.1074, 0.9756, 0.1074, 0.9741, 0.1223, 0.8456, 0.1613, 0.8361, 0.1497, 0.8994, 0.1074, 0.8361, 0.1497, 0.829, 0.1366, 0.8994, 0.1074, 0.8703, 0.1778, 0.8571, 0.1708, 0.8994, 0.1074, 0.8571, 0.1708, 0.8456, 0.1613, 0.8994, 0.1074, 0.8994, 0.1836, 0.8846, 0.1821, 0.8994, 0.1074, 0.8846, 0.1821, 0.8703, 0.1778, 0.8994, 0.1074, 0.9286, 0.1778, 0.9143, 0.1821, 0.8994, 0.1074, 0.9143, 0.1821, 0.8994, 0.1836, 0.8994, 0.1074, 0.9533, 0.1613, 0.9417, 0.1708, 0.8994, 0.1074, 0.9417, 0.1708, 0.9286, 0.1778, 0.8994, 0.1074, 0.9698, 0.1366, 0.9627, 0.1497, 0.8994, 0.1074, 0.9627, 0.1497, 0.9533, 0.1613, 0.8994, 0.1074, 0.9533, 0.05356, 0.9627, 0.0651, 0.8994, 0.1074, 0.9698, 0.07827, 0.9741, 0.09256, 0.8994, 0.1074, 0.9741, 0.09256, 0.9756, 0.1074, 0.8994, 0.1074, 0.8994, 0.1074, 0.8232, 0.1074, 0.8247, 0.09256, 0.9698, 0.07827, 0.8994, 0.1074, 0.9627, 0.0651, 0.8247, 0.09256, 0.829, 0.07827, 0.8994, 0.1074, 0.829, 0.07827, 0.8361, 0.0651, 0.8994, 0.1074, 0.8361, 0.0651, 0.8456, 0.05356, 0.8994, 0.1074, 0.8456, 0.05356, 0.8571, 0.04409, 0.8994, 0.1074, 0.8571, 0.04409, 0.8703, 0.03705, 0.8994, 0.1074, 0.8703, 0.03705, 0.8846, 0.03272, 0.8994, 0.1074, 0.8846, 0.03272, 0.8994, 0.03125, 0.8994, 0.1074, 0.8994, 0.03125, 0.9143, 0.03272, 0.8994, 0.1074, 0.9143, 0.03272, 0.9286, 0.03705, 0.8994, 0.1074, 0.9286, 0.03705, 0.9417, 0.04409, 0.8994, 0.1074, 0.9417, 0.04409, 0.9533, 0.05356, 0.8994, 0.1074, 0.971, 0.1288, 0.971, 0.1288, 0.9713, 0.1249, 0.9713, 0.1249, 0.9698, 0.1325, 0.9698, 0.1325, 0.971, 0.1288, 0.971, 0.1288, 0.968, 0.1359, 0.968, 0.1359, 0.9698, 0.1325, 0.9698, 0.1325, 0.9655, 0.1389, 0.9655, 0.1389, 0.968, 0.1359, 0.968, 0.1359, 0.9626, 0.1414, 0.9626, 0.1414, 0.9655, 0.1389, 0.9655, 0.1389, 0.9591, 0.1432, 0.9591, 0.1432, 0.9626, 0.1414, 0.9626, 0.1414, 0.9554, 0.1443, 0.9554, 0.1443, 0.9591, 0.1432, 0.9591, 0.1432, 0.9516, 0.1447, 0.9516, 0.1447, 0.9554, 0.1443, 0.9554, 0.1443, 0.9477, 0.1443, 0.9477, 0.1443, 0.9516, 0.1447, 0.9516, 0.1447, 0.944, 0.1432, 0.944, 0.1432, 0.9477, 0.1443, 0.9477, 0.1443, 0.9406, 0.1414, 0.9406, 0.1414, 0.944, 0.1432, 0.944, 0.1432, 0.9376, 0.1389, 0.9376, 0.1389, 0.9406, 0.1414, 0.9406, 0.1414, 0.9351, 0.1359, 0.9351, 0.1359, 0.9376, 0.1389, 0.9376, 0.1389, 0.9333, 0.1325, 0.9333, 0.1325, 0.9351, 0.1359, 0.9351, 0.1359, 0.9322, 0.1288, 0.9322, 0.1288, 0.9333, 0.1325, 0.9333, 0.1325, 0.9318, 0.1249, 0.9318, 0.1249, 0.9322, 0.1288, 0.9322, 0.1288, 0.9322, 0.1211, 0.9322, 0.1211, 0.9318, 0.1249, 0.9318, 0.1249, 0.9333, 0.1174, 0.9333, 0.1174, 0.9322, 0.1211, 0.9322, 0.1211, 0.9351, 0.114, 0.9351, 0.114, 0.9333, 0.1174, 0.9333, 0.1174, 0.9376, 0.111, 0.9376, 0.111, 0.9351, 0.114, 0.9351, 0.114, 0.9406, 0.1085, 0.9406, 0.1085, 0.9376, 0.111, 0.9376, 0.111, 0.944, 0.1067, 0.944, 0.1067, 0.9406, 0.1085, 0.9406, 0.1085, 0.9477, 0.1055, 0.9477, 0.1055, 0.944, 0.1067, 0.944, 0.1067, 0.9516, 0.1052, 0.9516, 0.1052, 0.9477, 0.1055, 0.9477, 0.1055, 0.9554, 0.1055, 0.9554, 0.1055, 0.9516, 0.1052, 0.9516, 0.1052, 0.9591, 0.1067, 0.9591, 0.1067, 0.9554, 0.1055, 0.9554, 0.1055, 0.9626, 0.1085, 0.9626, 0.1085, 0.9591, 0.1067, 0.9591, 0.1067, 0.9655, 0.111, 0.9655, 0.111, 0.9626, 0.1085, 0.9626, 0.1085, 0.968, 0.114, 0.968, 0.114, 0.9655, 0.111, 0.9655, 0.111, 0.9698, 0.1174, 0.9698, 0.1174, 0.968, 0.114, 0.968, 0.114, 0.971, 0.1211, 0.971, 0.1211, 0.9698, 0.1174, 0.9698, 0.1174, 0.9713, 0.1249, 0.9713, 0.1249, 0.971, 0.1211, 0.971, 0.1211])
me_asi_knob.materials.append(mat_interior)
me_asi_knob.use_remesh_preserve_volume = False
me_asi_knob.use_remesh_preserve_attributes = False
me_asi_knob.use_mirror_vertex_groups = False
me_asi_knob.update()
me_asi_ovrspeed = bpy.data.meshes.new('asi.ovrspeed')
me_asi_ovrspeed.from_pydata([(-2.328e-10, -0.033, 0.0004), (-2.328e-10, -0.029, 0.0004), (-2.328e-10, -0.029, -0.0004), (-2.328e-10, -0.033, -0.0004)], [], [(0, 3, 2, 1)])
_uv = me_asi_ovrspeed.uv_layers.new(name='UVMap')
_uv.uv.foreach_set('vector', [0.9766, 0.9044, 0.9687, 0.9044, 0.9687, 0.8582, 0.9766, 0.8582])
me_asi_ovrspeed.materials.append(mat_interior)
me_asi_ovrspeed.use_remesh_preserve_volume = False
me_asi_ovrspeed.use_remesh_preserve_attributes = False
me_asi_ovrspeed.use_mirror_vertex_groups = False
me_asi_ovrspeed.update()
me_asi_needle = bpy.data.meshes.new('asi.needle')
me_asi_needle.from_pydata([(0.0, 0.0015, 0.002598), (0.0, 0.001366, 0.000366), (0.0, -0.000366, 0.001366), (0.0, 0.009134, 0.01782), (0.0, 0.0145, 0.02511), (-7.612e-05, 0.001175, 3.461e-05), (-7.612e-05, -0.0005574, 0.001035), (-0.0002929, 0.001012, -0.0002463), (-0.0002929, -0.0007196, 0.0007537), (-0.0006173, 0.0009041, -0.0004341), (-0.0006173, -0.000828, 0.0005659), (-0.001, 0.000866, -0.0005), (-0.001, -0.000866, 0.0005), (-0.0025, 0.000866, -0.0005), (-0.0025, -0.000866, 0.0005), (0.0, 0.000634, 0.003098)], [], [(0, 2, 1), (3, 0, 4), (1, 2, 6, 5), (5, 6, 8, 7), (7, 8, 10, 9), (9, 10, 12, 11), (11, 12, 14, 13), (0, 15, 2), (0, 3, 15)])
me_asi_needle.polygons.foreach_set('use_smooth', [True] * 9)
_uv = me_asi_needle.uv_layers.new(name='UVMap')
_uv.uv.foreach_set('vector', [0.03813, 0.3216, 0.02108, 0.2871, 0.05519, 0.2871, 0.008855, 0.123, 0.0135, 0.01011, 0.0135, 0.1827, 0.05519, 0.2871, 0.02108, 0.2871, 0.02108, 0.2792, 0.05519, 0.2792, 0.05519, 0.2792, 0.02108, 0.2792, 0.02108, 0.2699, 0.05519, 0.2699, 0.05519, 0.2699, 0.02108, 0.2699, 0.02108, 0.2606, 0.05519, 0.2606, 0.05519, 0.2606, 0.02108, 0.2606, 0.02108, 0.2527, 0.05519, 0.2527, 0.05519, 0.2527, 0.02108, 0.2527, 0.02108, 0.2268, 0.05519, 0.2268, 0.03813, 0.3216, 0.02108, 0.3216, 0.02108, 0.2871, 0.0135, 0.01011, 0.008855, 0.123, 0.008855, 0.01011])
me_asi_needle.materials.append(mat_interior)
me_asi_needle.use_remesh_preserve_volume = False
me_asi_needle.use_remesh_preserve_attributes = False
me_asi_needle.use_mirror_vertex_groups = False
me_asi_needle.update()
me_asi_bezel = bpy.data.meshes.new('asi.bezel')
me_asi_bezel.from_pydata([(-9.092e-11, 0.03432, 0.002), (-0.006696, 0.03366, 0.002), (-0.01313, 0.03171, 0.002), (-0.01907, 0.02854, 0.002), (-0.02427, 0.02427, 0.002), (-0.02854, 0.01907, 0.002), (-0.03171, 0.01313, 0.002), (-0.03366, 0.006696, 0.002), (-0.03432, 2.591e-09, 0.002), (-0.03366, -0.006695, 0.002), (-0.03171, -0.01313, 0.002), (-0.02854, -0.01907, 0.002), (-0.02427, -0.02427, 0.002), (-0.01907, -0.02854, 0.002), (-0.01313, -0.03171, 0.002), (-0.006695, -0.03366, 0.002), (1.109e-08, -0.03432, 0.002), (0.006696, -0.03366, 0.002), (0.01313, -0.03171, 0.002), (0.01907, -0.02854, 0.002), (0.02427, -0.02427, 0.002), (0.02854, -0.01907, 0.002), (0.03171, -0.01313, 0.002), (0.03366, -0.006695, 0.002), (0.03432, 3.314e-08, 0.002), (0.03366, 0.006696, 0.002), (0.03171, 0.01313, 0.002), (0.02854, 0.01907, 0.002), (0.02427, 0.02427, 0.002), (0.01907, 0.02854, 0.002), (0.01313, 0.03171, 0.002), (0.006695, 0.03366, 0.002), (0.03952, 0.0, 0.003), (0.03917, 0.0, 0.00425), (0.03822, 0.0, 0.005165), (0.03692, 0.0, 0.0055), (0.03562, 0.0, 0.005165), (0.03467, 0.0, 0.00425), (0.03432, 0.0, 0.003), (0.03876, 0.00771, 0.003), (0.03842, 0.007642, 0.00425), (0.03749, 0.007456, 0.005165), (0.03621, 0.007203, 0.0055), (0.03494, 0.006949, 0.005165), (0.034, 0.006763, 0.00425), (0.03366, 0.006696, 0.003), (0.03651, 0.01512, 0.003), (0.03619, 0.01499, 0.00425), (0.03531, 0.01463, 0.005165), (0.03411, 0.01413, 0.0055), (0.03291, 0.01363, 0.005165), (0.03203, 0.01327, 0.00425), (0.03171, 0.01313, 0.003), (0.03286, 0.02196, 0.003), (0.03257, 0.02176, 0.00425), (0.03178, 0.02123, 0.005165), (0.0307, 0.02051, 0.0055), (0.02962, 0.01979, 0.005165), (0.02883, 0.01926, 0.00425), (0.02854, 0.01907, 0.003), (0.02794, 0.02794, 0.003), (0.0277, 0.0277, 0.00425), (0.02703, 0.02703, 0.005165), (0.02611, 0.02611, 0.0055), (0.02519, 0.02519, 0.005165), (0.02451, 0.02451, 0.00425), (0.02427, 0.02427, 0.003), (0.02196, 0.03286, 0.003), (0.02176, 0.03257, 0.00425), (0.02123, 0.03178, 0.005165), (0.02051, 0.0307, 0.0055), (0.01979, 0.02962, 0.005165), (0.01926, 0.02883, 0.00425), (0.01907, 0.02854, 0.003), (0.01512, 0.03651, 0.003), (0.01499, 0.03619, 0.00425), (0.01463, 0.03531, 0.005165), (0.01413, 0.03411, 0.0055), (0.01363, 0.03291, 0.005165), (0.01327, 0.03203, 0.00425), (0.01313, 0.03171, 0.003), (0.00771, 0.03876, 0.003), (0.007642, 0.03842, 0.00425), (0.007456, 0.03749, 0.005165), (0.007203, 0.03621, 0.0055), (0.006949, 0.03494, 0.005165), (0.006763, 0.034, 0.00425), (0.006696, 0.03366, 0.003), (2.847e-09, 0.03952, 0.003), (2.666e-09, 0.03917, 0.00425), (2.481e-09, 0.03822, 0.005165), (2.341e-09, 0.03692, 0.0055), (2.284e-09, 0.03562, 0.005165), (2.326e-09, 0.03467, 0.00425), (2.455e-09, 0.03432, 0.003), (-0.00771, 0.03876, 0.003), (-0.007642, 0.03842, 0.00425), (-0.007456, 0.03749, 0.005165), (-0.007203, 0.03621, 0.0055), (-0.006949, 0.03494, 0.005165), (-0.006763, 0.034, 0.00425), (-0.006696, 0.03366, 0.003), (-0.01512, 0.03651, 0.003), (-0.01499, 0.03619, 0.00425), (-0.01463, 0.03531, 0.005165), (-0.01413, 0.03411, 0.0055), (-0.01363, 0.03291, 0.005165), (-0.01327, 0.03203, 0.00425), (-0.01313, 0.03171, 0.003), (-0.02196, 0.03286, 0.003), (-0.02176, 0.03257, 0.00425), (-0.02123, 0.03178, 0.005165), (-0.02051, 0.0307, 0.0055), (-0.01979, 0.02962, 0.005165), (-0.01926, 0.02883, 0.00425), (-0.01907, 0.02854, 0.003), (-0.02794, 0.02794, 0.003), (-0.0277, 0.0277, 0.00425), (-0.02703, 0.02703, 0.005165), (-0.02611, 0.02611, 0.0055), (-0.02519, 0.02519, 0.005165), (-0.02451, 0.02451, 0.00425), (-0.02427, 0.02427, 0.003), (-0.03286, 0.02196, 0.003), (-0.03257, 0.02176, 0.00425), (-0.03178, 0.02123, 0.005165), (-0.0307, 0.02051, 0.0055), (-0.02962, 0.01979, 0.005165), (-0.02883, 0.01926, 0.00425), (-0.02854, 0.01907, 0.003), (-0.03651, 0.01512, 0.003), (-0.03619, 0.01499, 0.00425), (-0.03531, 0.01463, 0.005165), (-0.03411, 0.01413, 0.0055), (-0.03291, 0.01363, 0.005165), (-0.03203, 0.01327, 0.00425), (-0.03171, 0.01313, 0.003), (-0.03876, 0.00771, 0.003), (-0.03842, 0.007642, 0.00425), (-0.03749, 0.007456, 0.005165), (-0.03621, 0.007203, 0.0055), (-0.03494, 0.006949, 0.005165), (-0.034, 0.006763, 0.00425), (-0.03366, 0.006696, 0.003), (-0.03952, 3.455e-09, 0.003), (-0.03917, 3.424e-09, 0.00425), (-0.03822, 3.341e-09, 0.005165), (-0.03692, 3.228e-09, 0.0055), (-0.03562, 3.114e-09, 0.005165), (-0.03467, 3.031e-09, 0.00425), (-0.03432, 3e-09, 0.003), (-0.03876, -0.00771, 0.003), (-0.03842, -0.007642, 0.00425), (-0.03749, -0.007456, 0.005165), (-0.03621, -0.007203, 0.0055), (-0.03494, -0.006949, 0.005165), (-0.034, -0.006763, 0.00425), (-0.03366, -0.006696, 0.003), (-0.03651, -0.01512, 0.003), (-0.03619, -0.01499, 0.00425), (-0.03531, -0.01463, 0.005165), (-0.03411, -0.01413, 0.0055), (-0.03291, -0.01363, 0.005165), (-0.03203, -0.01327, 0.00425), (-0.03171, -0.01313, 0.003), (-0.03286, -0.02196, 0.003), (-0.03257, -0.02176, 0.00425), (-0.03178, -0.02123, 0.005165), (-0.0307, -0.02051, 0.0055), (-0.02962, -0.01979, 0.005165), (-0.02883, -0.01926, 0.00425), (-0.02854, -0.01907, 0.003), (-0.02794, -0.02794, 0.003), (-0.0277, -0.0277, 0.00425), (-0.02703, -0.02703, 0.005165), (-0.02611, -0.02611, 0.0055), (-0.02519, -0.02519, 0.005165), (-0.02451, -0.02451, 0.00425), (-0.02427, -0.02427, 0.003), (-0.02196, -0.03286, 0.003), (-0.02176, -0.03257, 0.00425), (-0.02123, -0.03178, 0.005165), (-0.02051, -0.0307, 0.0055), (-0.01979, -0.02962, 0.005165), (-0.01926, -0.02883, 0.00425), (-0.01907, -0.02854, 0.003), (-0.01512, -0.03651, 0.003), (-0.01499, -0.03619, 0.00425), (-0.01463, -0.03531, 0.005165), (-0.01413, -0.03411, 0.0055), (-0.01363, -0.03291, 0.005165), (-0.01327, -0.03203, 0.00425), (-0.01313, -0.03171, 0.003), (-0.00771, -0.03876, 0.003), (-0.007642, -0.03842, 0.00425), (-0.007456, -0.03749, 0.005165), (-0.007203, -0.03621, 0.0055), (-0.006949, -0.03494, 0.005165), (-0.006763, -0.034, 0.00425), (-0.006696, -0.03366, 0.003), (2.847e-09, -0.03952, 0.003), (2.666e-09, -0.03917, 0.00425), (2.481e-09, -0.03822, 0.005165), (2.341e-09, -0.03692, 0.0055), (2.284e-09, -0.03562, 0.005165), (2.326e-09, -0.03467, 0.00425), (2.455e-09, -0.03432, 0.003), (0.00771, -0.03876, 0.003), (0.007642, -0.03842, 0.00425), (0.007456, -0.03749, 0.005165), (0.007203, -0.03621, 0.0055), (0.006949, -0.03494, 0.005165), (0.006763, -0.034, 0.00425), (0.006695, -0.03366, 0.003), (0.01512, -0.03651, 0.003), (0.01499, -0.03619, 0.00425), (0.01463, -0.03531, 0.005165), (0.01413, -0.03411, 0.0055), (0.01363, -0.03291, 0.005165), (0.01327, -0.03203, 0.00425), (0.01313, -0.03171, 0.003), (0.02196, -0.03286, 0.003), (0.02176, -0.03257, 0.00425), (0.02123, -0.03178, 0.005165), (0.02051, -0.0307, 0.0055), (0.01979, -0.02962, 0.005165), (0.01926, -0.02883, 0.00425), (0.01907, -0.02854, 0.003), (0.02794, -0.02794, 0.003), (0.0277, -0.0277, 0.00425), (0.02703, -0.02703, 0.005165), (0.02611, -0.02611, 0.0055), (0.02519, -0.02519, 0.005165), (0.02451, -0.02451, 0.00425), (0.02427, -0.02427, 0.003), (0.03286, -0.02196, 0.003), (0.03257, -0.02176, 0.00425), (0.03178, -0.02123, 0.005165), (0.0307, -0.02051, 0.0055), (0.02962, -0.01979, 0.005165), (0.02883, -0.01926, 0.00425), (0.02854, -0.01907, 0.003), (0.03651, -0.01512, 0.003), (0.03619, -0.01499, 0.00425), (0.03531, -0.01463, 0.005165), (0.03411, -0.01413, 0.0055), (0.03291, -0.01363, 0.005165), (0.03203, -0.01327, 0.00425), (0.03171, -0.01313, 0.003), (0.03876, -0.00771, 0.003), (0.03842, -0.007642, 0.00425), (0.03749, -0.007456, 0.005165), (0.03621, -0.007203, 0.0055), (0.03494, -0.006949, 0.005165), (0.034, -0.006763, 0.00425), (0.03366, -0.006695, 0.003), (0.03952, 0.0, 4.307e-09), (0.03876, 0.00771, 4.307e-09), (0.03651, 0.01512, 4.075e-09), (0.03286, 0.02196, 3.609e-09), (0.02794, 0.02794, 3.143e-09), (0.02196, 0.03286, 2.445e-09), (0.01512, 0.03651, 1.513e-09), (0.00771, 0.03876, 8.149e-10), (2.984e-09, 0.03952, -1.164e-10), (-0.00771, 0.03876, -1.048e-09), (-0.01512, 0.03651, -1.746e-09), (-0.02196, 0.03286, -2.678e-09), (-0.02794, 0.02794, -3.376e-09), (-0.03286, 0.02196, -3.842e-09), (-0.03651, 0.01512, -4.307e-09), (-0.03876, 0.00771, -4.54e-09), (-0.03952, 3.455e-09, -4.54e-09), (-0.03876, -0.00771, -4.54e-09), (-0.03651, -0.01512, -4.307e-09), (-0.03286, -0.02196, -3.842e-09), (-0.02794, -0.02794, -3.376e-09), (-0.02196, -0.03286, -2.678e-09), (-0.01512, -0.03651, -1.746e-09), (-0.00771, -0.03876, -1.048e-09), (2.984e-09, -0.03952, -1.164e-10), (0.00771, -0.03876, 8.149e-10), (0.01512, -0.03651, 1.513e-09), (0.02196, -0.03286, 2.445e-09), (0.02794, -0.02794, 3.143e-09), (0.03286, -0.02196, 3.609e-09), (0.03651, -0.01512, 4.075e-09), (0.03876, -0.00771, 4.307e-09), (0.0346, 0.0346, 1.513e-09), (0.03375, 0.03516, 1.397e-09), (0.03276, 0.03536, 1.397e-09), (0.03177, 0.03516, 1.397e-09), (0.03092, 0.0346, 1.281e-09), (0.03036, 0.03375, 1.281e-09), (0.03016, 0.03276, 1.281e-09), (0.03036, 0.03177, 1.281e-09), (0.03092, 0.03092, 1.281e-09), (0.03177, 0.03036, 1.397e-09), (0.03276, 0.03016, 1.397e-09), (0.03375, 0.03036, 1.397e-09), (0.0346, 0.03092, 1.513e-09), (0.03516, 0.03177, 1.513e-09), (0.03536, 0.03276, 1.513e-09), (0.03516, 0.03375, 1.513e-09), (0.03276, 0.03276, 0.001), (-0.03276, -0.03016, -1.397e-09), (-0.03375, -0.03036, -1.397e-09), (-0.0346, -0.03092, -1.513e-09), (-0.03516, -0.03177, -1.513e-09), (-0.03536, -0.03276, -1.513e-09), (-0.03516, -0.03375, -1.513e-09), (-0.0346, -0.0346, -1.513e-09), (-0.03375, -0.03516, -1.397e-09), (-0.03276, -0.03536, -1.397e-09), (-0.03177, -0.03516, -1.397e-09), (-0.03092, -0.0346, -1.281e-09), (-0.03036, -0.03375, -1.281e-09), (-0.03016, -0.03276, -1.281e-09), (-0.03036, -0.03177, -1.281e-09), (-0.03092, -0.03092, -1.281e-09), (-0.03177, -0.03036, -1.397e-09), (-0.03276, -0.03276, 0.001), (0.03184, 0.03184, 0.0007), (0.03368, 0.03368, 0.0007), (0.03226, 0.03156, 0.0007), (0.03276, 0.03146, 0.0007), (0.03326, 0.03156, 0.0007), (0.03368, 0.03184, 0.0007), (0.03396, 0.03226, 0.0007), (0.03406, 0.03276, 0.0007), (0.03396, 0.03326, 0.0007), (0.03326, 0.03396, 0.0007), (0.03276, 0.03406, 0.0007), (0.03226, 0.03396, 0.0007), (0.03184, 0.03368, 0.0007), (0.03156, 0.03326, 0.0007), (0.03146, 0.03276, 0.0007), (0.03156, 0.03226, 0.0007), (-0.03276, -0.03406, 0.0007), (-0.03276, -0.03146, 0.0007), (-0.03226, -0.03396, 0.0007), (-0.03184, -0.03368, 0.0007), (-0.03156, -0.03326, 0.0007), (-0.03146, -0.03276, 0.0007), (-0.03156, -0.03226, 0.0007), (-0.03184, -0.03184, 0.0007), (-0.03226, -0.03156, 0.0007), (-0.03326, -0.03156, 0.0007), (-0.03368, -0.03184, 0.0007), (-0.03396, -0.03226, 0.0007), (-0.03406, -0.03276, 0.0007), (-0.03396, -0.03326, 0.0007), (-0.03368, -0.03368, 0.0007), (-0.03326, -0.03396, 0.0007), (-0.03276, 0.03536, -1.397e-09), (-0.03375, 0.03516, -1.397e-09), (-0.0346, 0.0346, -1.513e-09), (-0.03516, 0.03375, -1.513e-09), (-0.03536, 0.03276, -1.513e-09), (-0.03516, 0.03177, -1.513e-09), (-0.0346, 0.03092, -1.513e-09), (-0.03375, 0.03036, -1.397e-09), (-0.03276, 0.03016, -1.397e-09), (-0.03177, 0.03036, -1.397e-09), (-0.03092, 0.03092, -1.281e-09), (-0.03036, 0.03177, -1.281e-09), (-0.03016, 0.03276, -1.281e-09), (-0.03036, 0.03375, -1.281e-09), (-0.03092, 0.0346, -1.281e-09), (-0.03177, 0.03516, -1.397e-09), (-0.03276, 0.03276, 0.001), (-0.03276, 0.03146, 0.0007), (-0.03276, 0.03406, 0.0007), (-0.03226, 0.03156, 0.0007), (-0.03184, 0.03184, 0.0007), (-0.03156, 0.03226, 0.0007), (-0.03146, 0.03276, 0.0007), (-0.03156, 0.03326, 0.0007), (-0.03184, 0.03368, 0.0007), (-0.03226, 0.03396, 0.0007), (-0.03326, 0.03396, 0.0007), (-0.03368, 0.03368, 0.0007), (-0.03396, 0.03326, 0.0007), (-0.03406, 0.03276, 0.0007), (-0.03396, 0.03226, 0.0007), (-0.03368, 0.03184, 0.0007), (-0.03326, 0.03156, 0.0007)], [], [(32, 39, 40, 33), (33, 40, 41, 34), (34, 41, 42, 35), (35, 42, 43, 36), (36, 43, 44, 37), (37, 44, 45, 38), (39, 46, 47, 40), (40, 47, 48, 41), (41, 48, 49, 42), (42, 49, 50, 43), (43, 50, 51, 44), (44, 51, 52, 45), (46, 53, 54, 47), (47, 54, 55, 48), (48, 55, 56, 49), (49, 56, 57, 50), (50, 57, 58, 51), (51, 58, 59, 52), (53, 60, 61, 54), (54, 61, 62, 55), (55, 62, 63, 56), (56, 63, 64, 57), (57, 64, 65, 58), (58, 65, 66, 59), (60, 67, 68, 61), (61, 68, 69, 62), (62, 69, 70, 63), (63, 70, 71, 64), (64, 71, 72, 65), (65, 72, 73, 66), (67, 74, 75, 68), (68, 75, 76, 69), (69, 76, 77, 70), (70, 77, 78, 71), (71, 78, 79, 72), (72, 79, 80, 73), (74, 81, 82, 75), (75, 82, 83, 76), (76, 83, 84, 77), (77, 84, 85, 78), (78, 85, 86, 79), (79, 86, 87, 80), (81, 88, 89, 82), (82, 89, 90, 83), (83, 90, 91, 84), (84, 91, 92, 85), (85, 92, 93, 86), (86, 93, 94, 87), (88, 95, 96, 89), (89, 96, 97, 90), (90, 97, 98, 91), (91, 98, 99, 92), (92, 99, 100, 93), (93, 100, 101, 94), (95, 102, 103, 96), (96, 103, 104, 97), (97, 104, 105, 98), (98, 105, 106, 99), (99, 106, 107, 100), (100, 107, 108, 101), (102, 109, 110, 103), (103, 110, 111, 104), (104, 111, 112, 105), (105, 112, 113, 106), (106, 113, 114, 107), (107, 114, 115, 108), (109, 116, 117, 110), (110, 117, 118, 111), (111, 118, 119, 112), (112, 119, 120, 113), (113, 120, 121, 114), (114, 121, 122, 115), (116, 123, 124, 117), (117, 124, 125, 118), (118, 125, 126, 119), (119, 126, 127, 120), (120, 127, 128, 121), (121, 128, 129, 122), (123, 130, 131, 124), (124, 131, 132, 125), (125, 132, 133, 126), (126, 133, 134, 127), (127, 134, 135, 128), (128, 135, 136, 129), (130, 137, 138, 131), (131, 138, 139, 132), (132, 139, 140, 133), (133, 140, 141, 134), (134, 141, 142, 135), (135, 142, 143, 136), (137, 144, 145, 138), (138, 145, 146, 139), (139, 146, 147, 140), (140, 147, 148, 141), (141, 148, 149, 142), (142, 149, 150, 143), (144, 151, 152, 145), (145, 152, 153, 146), (146, 153, 154, 147), (147, 154, 155, 148), (148, 155, 156, 149), (149, 156, 157, 150), (151, 158, 159, 152), (152, 159, 160, 153), (153, 160, 161, 154), (154, 161, 162, 155), (155, 162, 163, 156), (156, 163, 164, 157), (158, 165, 166, 159), (159, 166, 167, 160), (160, 167, 168, 161), (161, 168, 169, 162), (162, 169, 170, 163), (163, 170, 171, 164), (165, 172, 173, 166), (166, 173, 174, 167), (167, 174, 175, 168), (168, 175, 176, 169), (169, 176, 177, 170), (170, 177, 178, 171), (172, 179, 180, 173), (173, 180, 181, 174), (174, 181, 182, 175), (175, 182, 183, 176), (176, 183, 184, 177), (177, 184, 185, 178), (179, 186, 187, 180), (180, 187, 188, 181), (181, 188, 189, 182), (182, 189, 190, 183), (183, 190, 191, 184), (184, 191, 192, 185), (186, 193, 194, 187), (187, 194, 195, 188), (188, 195, 196, 189), (189, 196, 197, 190), (190, 197, 198, 191), (191, 198, 199, 192), (193, 200, 201, 194), (194, 201, 202, 195), (195, 202, 203, 196), (196, 203, 204, 197), (197, 204, 205, 198), (198, 205, 206, 199), (200, 207, 208, 201), (201, 208, 209, 202), (202, 209, 210, 203), (203, 210, 211, 204), (204, 211, 212, 205), (205, 212, 213, 206), (207, 214, 215, 208), (208, 215, 216, 209), (209, 216, 217, 210), (210, 217, 218, 211), (211, 218, 219, 212), (212, 219, 220, 213), (214, 221, 222, 215), (215, 222, 223, 216), (216, 223, 224, 217), (217, 224, 225, 218), (218, 225, 226, 219), (219, 226, 227, 220), (221, 228, 229, 222), (222, 229, 230, 223), (223, 230, 231, 224), (224, 231, 232, 225), (225, 232, 233, 226), (226, 233, 234, 227), (228, 235, 236, 229), (229, 236, 237, 230), (230, 237, 238, 231), (231, 238, 239, 232), (232, 239, 240, 233), (233, 240, 241, 234), (235, 242, 243, 236), (236, 243, 244, 237), (237, 244, 245, 238), (238, 245, 246, 239), (239, 246, 247, 240), (240, 247, 248, 241), (242, 249, 250, 243), (243, 250, 251, 244), (244, 251, 252, 245), (245, 252, 253, 246), (246, 253, 254, 247), (247, 254, 255, 248), (249, 32, 33, 250), (250, 33, 34, 251), (251, 34, 35, 252), (252, 35, 36, 253), (253, 36, 37, 254), (254, 37, 38, 255), (8, 7, 143, 150), (7, 6, 136, 143), (6, 5, 129, 136), (5, 4, 122, 129), (4, 3, 115, 122), (3, 2, 108, 115), (2, 1, 101, 108), (1, 0, 94, 101), (0, 31, 87, 94), (31, 30, 80, 87), (30, 29, 73, 80), (29, 28, 66, 73), (28, 27, 59, 66), (27, 26, 52, 59), (26, 25, 45, 52), (25, 24, 38, 45), (23, 255, 38, 24), (23, 22, 248, 255), (22, 21, 241, 248), (21, 20, 234, 241), (20, 19, 227, 234), (19, 18, 220, 227), (18, 17, 213, 220), (17, 16, 206, 213), (16, 15, 199, 206), (15, 14, 192, 199), (14, 13, 185, 192), (13, 12, 178, 185), (12, 11, 171, 178), (11, 10, 164, 171), (10, 9, 157, 164), (9, 8, 150, 157), (95, 88, 264, 265), (193, 186, 278, 279), (123, 116, 268, 269), (74, 67, 261, 262), (67, 60, 260, 261), (186, 179, 277, 278), (144, 137, 271, 272), (137, 130, 270, 271), (242, 235, 285, 286), (200, 193, 279, 280), (235, 228, 284, 285), (179, 172, 276, 277), (207, 200, 280, 281), (158, 151, 273, 274), (130, 123, 269, 270), (32, 249, 287, 256), (109, 102, 266, 267), (88, 81, 263, 264), (60, 53, 259, 260), (165, 158, 274, 275), (228, 221, 283, 284), (249, 242, 286, 287), (116, 109, 267, 268), (39, 32, 256, 257), (53, 46, 258, 259), (102, 95, 265, 266), (151, 144, 272, 273), (214, 207, 281, 282), (46, 39, 257, 258), (221, 214, 282, 283), (81, 74, 262, 263), (172, 165, 275, 276), (337, 322, 304), (330, 323, 304), (322, 296, 297, 324), (324, 325, 304), (325, 326, 304), (326, 327, 304), (327, 328, 304), (328, 329, 304), (329, 330, 304), (323, 331, 304), (331, 332, 304), (332, 333, 304), (333, 334, 304), (334, 335, 304), (335, 336, 304), (336, 337, 304), (353, 338, 321), (346, 339, 321), (338, 313, 314, 340), (340, 341, 321), (341, 342, 321), (342, 343, 321), (343, 344, 321), (344, 345, 321), (345, 346, 321), (339, 347, 321), (347, 348, 321), (348, 349, 321), (349, 350, 321), (350, 351, 321), (351, 352, 321), (352, 353, 321), (294, 295, 337, 336), (293, 294, 336, 335), (292, 293, 335, 334), (291, 292, 334, 333), (290, 291, 333, 332), (289, 290, 332, 331), (288, 289, 331, 323), (302, 303, 330, 329), (301, 302, 329, 328), (300, 301, 328, 327), (299, 300, 327, 326), (298, 299, 326, 325), (297, 298, 325, 324), (304, 322, 324), (303, 288, 323, 330), (295, 296, 322, 337), (311, 312, 353, 352), (310, 311, 352, 351), (309, 310, 351, 350), (308, 309, 350, 349), (307, 308, 349, 348), (306, 307, 348, 347), (305, 306, 347, 339), (319, 320, 346, 345), (318, 319, 345, 344), (317, 318, 344, 343), (316, 317, 343, 342), (315, 316, 342, 341), (314, 315, 341, 340), (321, 338, 340), (320, 305, 339, 346), (312, 313, 338, 353), (386, 371, 370), (379, 372, 370), (371, 362, 363, 373), (373, 374, 370), (374, 375, 370), (375, 376, 370), (376, 377, 370), (377, 378, 370), (378, 379, 370), (372, 380, 370), (380, 381, 370), (381, 382, 370), (382, 383, 370), (383, 384, 370), (384, 385, 370), (385, 386, 370), (360, 361, 386, 385), (359, 360, 385, 384), (358, 359, 384, 383), (357, 358, 383, 382), (356, 357, 382, 381), (355, 356, 381, 380), (354, 355, 380, 372), (368, 369, 379, 378), (367, 368, 378, 377), (366, 367, 377, 376), (365, 366, 376, 375), (364, 365, 375, 374), (363, 364, 374, 373), (370, 371, 373), (369, 354, 372, 379), (361, 362, 371, 386)])
me_asi_bezel.polygons.foreach_set('use_smooth', [True] * 352)
_uv = me_asi_bezel.uv_layers.new(name='UVMap')
_uv.uv.foreach_set('vector', [0.1055, 0.7969, 0.1249, 0.7988, 0.1247, 0.7997, 0.1055, 0.7978, 0.1055, 0.7978, 0.1247, 0.7997, 0.1243, 0.802, 0.1055, 0.8002, 0.1055, 0.8002, 0.1243, 0.802, 0.1236, 0.8053, 0.1055, 0.8035, 0.1055, 0.8035, 0.1236, 0.8053, 0.123, 0.8085, 0.1055, 0.8067, 0.1055, 0.8067, 0.123, 0.8085, 0.1225, 0.8108, 0.1055, 0.8091, 0.1055, 0.8091, 0.1225, 0.8108, 0.1223, 0.8117, 0.1055, 0.81, 0.1249, 0.7988, 0.1436, 0.8045, 0.1432, 0.8053, 0.1247, 0.7997, 0.1247, 0.7997, 0.1432, 0.8053, 0.1423, 0.8075, 0.1243, 0.802, 0.1243, 0.802, 0.1423, 0.8075, 0.1411, 0.8105, 0.1236, 0.8053, 0.1236, 0.8053, 0.1411, 0.8105, 0.1398, 0.8136, 0.123, 0.8085, 0.123, 0.8085, 0.1398, 0.8136, 0.1389, 0.8158, 0.1225, 0.8108, 0.1225, 0.8108, 0.1389, 0.8158, 0.1386, 0.8166, 0.1223, 0.8117, 0.1436, 0.8045, 0.1608, 0.8137, 0.1603, 0.8144, 0.1432, 0.8053, 0.1432, 0.8053, 0.1603, 0.8144, 0.159, 0.8164, 0.1423, 0.8075, 0.1423, 0.8075, 0.159, 0.8164, 0.1571, 0.8191, 0.1411, 0.8105, 0.1411, 0.8105, 0.1571, 0.8191, 0.1553, 0.8219, 0.1398, 0.8136, 0.1398, 0.8136, 0.1553, 0.8219, 0.154, 0.8239, 0.1389, 0.8158, 0.1389, 0.8158, 0.154, 0.8239, 0.1535, 0.8246, 0.1386, 0.8166, 0.1608, 0.8137, 0.1759, 0.8261, 0.1753, 0.8267, 0.1603, 0.8144, 0.1603, 0.8144, 0.1753, 0.8267, 0.1736, 0.8284, 0.159, 0.8164, 0.159, 0.8164, 0.1736, 0.8284, 0.1712, 0.8307, 0.1571, 0.8191, 0.1571, 0.8191, 0.1712, 0.8307, 0.1689, 0.833, 0.1553, 0.8219, 0.1553, 0.8219, 0.1689, 0.833, 0.1672, 0.8347, 0.154, 0.8239, 0.154, 0.8239, 0.1672, 0.8347, 0.1666, 0.8353, 0.1535, 0.8246, 0.1759, 0.8261, 0.1883, 0.8412, 0.1875, 0.8417, 0.1753, 0.8267, 0.1753, 0.8267, 0.1875, 0.8417, 0.1855, 0.843, 0.1736, 0.8284, 0.1736, 0.8284, 0.1855, 0.843, 0.1828, 0.8448, 0.1712, 0.8307, 0.1712, 0.8307, 0.1828, 0.8448, 0.1801, 0.8466, 0.1689, 0.833, 0.1689, 0.833, 0.1801, 0.8466, 0.1781, 0.848, 0.1672, 0.8347, 0.1672, 0.8347, 0.1781, 0.848, 0.1774, 0.8484, 0.1666, 0.8353, 0.1883, 0.8412, 0.1975, 0.8584, 0.1967, 0.8587, 0.1875, 0.8417, 0.1875, 0.8417, 0.1967, 0.8587, 0.1944, 0.8596, 0.1855, 0.843, 0.1855, 0.843, 0.1944, 0.8596, 0.1914, 0.8609, 0.1828, 0.8448, 0.1828, 0.8448, 0.1914, 0.8609, 0.1884, 0.8621, 0.1801, 0.8466, 0.1801, 0.8466, 0.1884, 0.8621, 0.1862, 0.8631, 0.1781, 0.848, 0.1781, 0.848, 0.1862, 0.8631, 0.1854, 0.8634, 0.1774, 0.8484, 0.1975, 0.8584, 0.2031, 0.8771, 0.2023, 0.8772, 0.1967, 0.8587, 0.1967, 0.8587, 0.2023, 0.8772, 0.1999, 0.8777, 0.1944, 0.8596, 0.1944, 0.8596, 0.1999, 0.8777, 0.1967, 0.8783, 0.1914, 0.8609, 0.1914, 0.8609, 0.1967, 0.8783, 0.1935, 0.879, 0.1884, 0.8621, 0.1884, 0.8621, 0.1935, 0.879, 0.1911, 0.8794, 0.1862, 0.8631, 0.1862, 0.8631, 0.1911, 0.8794, 0.1903, 0.8796, 0.1854, 0.8634, 0.2031, 0.8771, 0.205, 0.8965, 0.2042, 0.8965, 0.2023, 0.8772, 0.2023, 0.8772, 0.2042, 0.8965, 0.2018, 0.8965, 0.1999, 0.8777, 0.1999, 0.8777, 0.2018, 0.8965, 0.1985, 0.8965, 0.1967, 0.8783, 0.1967, 0.8783, 0.1985, 0.8965, 0.1952, 0.8965, 0.1935, 0.879, 0.1935, 0.879, 0.1952, 0.8965, 0.1928, 0.8965, 0.1911, 0.8794, 0.1911, 0.8794, 0.1928, 0.8965, 0.1919, 0.8965, 0.1903, 0.8796, 0.205, 0.8965, 0.2031, 0.9159, 0.2023, 0.9157, 0.2042, 0.8965, 0.2042, 0.8965, 0.2023, 0.9157, 0.1999, 0.9153, 0.2018, 0.8965, 0.2018, 0.8965, 0.1999, 0.9153, 0.1967, 0.9146, 0.1985, 0.8965, 0.1985, 0.8965, 0.1967, 0.9146, 0.1935, 0.914, 0.1952, 0.8965, 0.1952, 0.8965, 0.1935, 0.914, 0.1911, 0.9135, 0.1928, 0.8965, 0.1928, 0.8965, 0.1911, 0.9135, 0.1903, 0.9134, 0.1919, 0.8965, 0.2031, 0.9159, 0.1975, 0.9346, 0.1967, 0.9343, 0.2023, 0.9157, 0.2023, 0.9157, 0.1967, 0.9343, 0.1944, 0.9333, 0.1999, 0.9153, 0.1999, 0.9153, 0.1944, 0.9333, 0.1914, 0.9321, 0.1967, 0.9146, 0.1967, 0.9146, 0.1914, 0.9321, 0.1884, 0.9308, 0.1935, 0.914, 0.1935, 0.914, 0.1884, 0.9308, 0.1862, 0.9299, 0.1911, 0.9135, 0.1911, 0.9135, 0.1862, 0.9299, 0.1854, 0.9296, 0.1903, 0.9134, 0.1975, 0.9346, 0.1883, 0.9518, 0.1875, 0.9513, 0.1967, 0.9343, 0.1967, 0.9343, 0.1875, 0.9513, 0.1855, 0.95, 0.1944, 0.9333, 0.1944, 0.9333, 0.1855, 0.95, 0.1828, 0.9482, 0.1914, 0.9321, 0.1914, 0.9321, 0.1828, 0.9482, 0.1801, 0.9463, 0.1884, 0.9308, 0.1884, 0.9308, 0.1801, 0.9463, 0.1781, 0.945, 0.1862, 0.9299, 0.1862, 0.9299, 0.1781, 0.945, 0.1774, 0.9445, 0.1854, 0.9296, 0.1883, 0.9518, 0.1759, 0.9669, 0.1753, 0.9663, 0.1875, 0.9513, 0.1875, 0.9513, 0.1753, 0.9663, 0.1736, 0.9646, 0.1855, 0.95, 0.1855, 0.95, 0.1736, 0.9646, 0.1712, 0.9623, 0.1828, 0.9482, 0.1828, 0.9482, 0.1712, 0.9623, 0.1689, 0.9599, 0.1801, 0.9463, 0.1801, 0.9463, 0.1689, 0.9599, 0.1672, 0.9583, 0.1781, 0.945, 0.1781, 0.945, 0.1672, 0.9583, 0.1666, 0.9576, 0.1774, 0.9445, 0.1759, 0.9669, 0.1608, 0.9793, 0.1603, 0.9785, 0.1753, 0.9663, 0.1753, 0.9663, 0.1603, 0.9785, 0.159, 0.9766, 0.1736, 0.9646, 0.1736, 0.9646, 0.159, 0.9766, 0.1571, 0.9738, 0.1712, 0.9623, 0.1712, 0.9623, 0.1571, 0.9738, 0.1553, 0.9711, 0.1689, 0.9599, 0.1689, 0.9599, 0.1553, 0.9711, 0.154, 0.9691, 0.1672, 0.9583, 0.1672, 0.9583, 0.154, 0.9691, 0.1535, 0.9684, 0.1666, 0.9576, 0.1608, 0.9793, 0.1436, 0.9885, 0.1432, 0.9877, 0.1603, 0.9785, 0.1603, 0.9785, 0.1432, 0.9877, 0.1423, 0.9855, 0.159, 0.9766, 0.159, 0.9766, 0.1423, 0.9855, 0.1411, 0.9824, 0.1571, 0.9738, 0.1571, 0.9738, 0.1411, 0.9824, 0.1398, 0.9794, 0.1553, 0.9711, 0.1553, 0.9711, 0.1398, 0.9794, 0.1389, 0.9772, 0.154, 0.9691, 0.154, 0.9691, 0.1389, 0.9772, 0.1386, 0.9764, 0.1535, 0.9684, 0.1436, 0.9885, 0.1249, 0.9941, 0.1247, 0.9933, 0.1432, 0.9877, 0.1432, 0.9877, 0.1247, 0.9933, 0.1243, 0.9909, 0.1423, 0.9855, 0.1423, 0.9855, 0.1243, 0.9909, 0.1236, 0.9877, 0.1411, 0.9824, 0.1411, 0.9824, 0.1236, 0.9877, 0.123, 0.9845, 0.1398, 0.9794, 0.1398, 0.9794, 0.123, 0.9845, 0.1225, 0.9822, 0.1389, 0.9772, 0.1389, 0.9772, 0.1225, 0.9822, 0.1223, 0.9813, 0.1386, 0.9764, 0.1249, 0.9941, 0.1055, 0.9961, 0.1055, 0.9952, 0.1247, 0.9933, 0.1247, 0.9933, 0.1055, 0.9952, 0.1055, 0.9928, 0.1243, 0.9909, 0.1243, 0.9909, 0.1055, 0.9928, 0.1055, 0.9895, 0.1236, 0.9877, 0.1236, 0.9877, 0.1055, 0.9895, 0.1055, 0.9862, 0.123, 0.9845, 0.123, 0.9845, 0.1055, 0.9862, 0.1055, 0.9838, 0.1225, 0.9822, 0.1225, 0.9822, 0.1055, 0.9838, 0.1055, 0.983, 0.1223, 0.9813, 0.1055, 0.9961, 0.08604, 0.9941, 0.08621, 0.9933, 0.1055, 0.9952, 0.1055, 0.9952, 0.08621, 0.9933, 0.08668, 0.9909, 0.1055, 0.9928, 0.1055, 0.9928, 0.08668, 0.9909, 0.08732, 0.9877, 0.1055, 0.9895, 0.1055, 0.9895, 0.08732, 0.9877, 0.08796, 0.9845, 0.1055, 0.9862, 0.1055, 0.9862, 0.08796, 0.9845, 0.08843, 0.9822, 0.1055, 0.9838, 0.1055, 0.9838, 0.08843, 0.9822, 0.0886, 0.9813, 0.1055, 0.983, 0.08604, 0.9941, 0.06736, 0.9885, 0.0677, 0.9877, 0.08621, 0.9933, 0.08621, 0.9933, 0.0677, 0.9877, 0.06862, 0.9855, 0.08668, 0.9909, 0.08668, 0.9909, 0.06862, 0.9855, 0.06987, 0.9824, 0.08732, 0.9877, 0.08732, 0.9877, 0.06987, 0.9824, 0.07112, 0.9794, 0.08796, 0.9845, 0.08796, 0.9845, 0.07112, 0.9794, 0.07204, 0.9772, 0.08843, 0.9822, 0.08843, 0.9822, 0.07204, 0.9772, 0.07238, 0.9764, 0.0886, 0.9813, 0.06736, 0.9885, 0.05015, 0.9793, 0.05064, 0.9785, 0.0677, 0.9877, 0.0677, 0.9877, 0.05064, 0.9785, 0.05197, 0.9766, 0.06862, 0.9855, 0.06862, 0.9855, 0.05197, 0.9766, 0.05379, 0.9738, 0.06987, 0.9824, 0.06987, 0.9824, 0.05379, 0.9738, 0.05561, 0.9711, 0.07112, 0.9794, 0.07112, 0.9794, 0.05561, 0.9711, 0.05694, 0.9691, 0.07204, 0.9772, 0.07204, 0.9772, 0.05694, 0.9691, 0.05743, 0.9684, 0.07238, 0.9764, 0.05015, 0.9793, 0.03506, 0.9669, 0.03568, 0.9663, 0.05064, 0.9785, 0.05064, 0.9785, 0.03568, 0.9663, 0.03738, 0.9646, 0.05197, 0.9766, 0.05197, 0.9766, 0.03738, 0.9646, 0.03969, 0.9623, 0.05379, 0.9738, 0.05379, 0.9738, 0.03969, 0.9623, 0.04201, 0.9599, 0.05561, 0.9711, 0.05561, 0.9711, 0.04201, 0.9599, 0.0437, 0.9583, 0.05694, 0.9691, 0.05694, 0.9691, 0.0437, 0.9583, 0.04432, 0.9576, 0.05743, 0.9684, 0.03506, 0.9669, 0.02268, 0.9518, 0.02341, 0.9513, 0.03568, 0.9663, 0.03568, 0.9663, 0.02341, 0.9513, 0.0254, 0.95, 0.03738, 0.9646, 0.03738, 0.9646, 0.0254, 0.95, 0.02812, 0.9482, 0.03969, 0.9623, 0.03969, 0.9623, 0.02812, 0.9482, 0.03085, 0.9463, 0.04201, 0.9599, 0.04201, 0.9599, 0.03085, 0.9463, 0.03284, 0.945, 0.0437, 0.9583, 0.0437, 0.9583, 0.03284, 0.945, 0.03357, 0.9445, 0.04432, 0.9576, 0.02268, 0.9518, 0.01347, 0.9346, 0.01429, 0.9343, 0.02341, 0.9513, 0.02341, 0.9513, 0.01429, 0.9343, 0.0165, 0.9333, 0.0254, 0.95, 0.0254, 0.95, 0.0165, 0.9333, 0.01953, 0.9321, 0.02812, 0.9482, 0.02812, 0.9482, 0.01953, 0.9321, 0.02255, 0.9308, 0.03085, 0.9463, 0.03085, 0.9463, 0.02255, 0.9308, 0.02477, 0.9299, 0.03284, 0.945, 0.03284, 0.945, 0.02477, 0.9299, 0.02558, 0.9296, 0.03357, 0.9445, 0.01347, 0.9346, 0.007808, 0.9159, 0.008669, 0.9157, 0.01429, 0.9343, 0.01429, 0.9343, 0.008669, 0.9157, 0.01102, 0.9153, 0.0165, 0.9333, 0.0165, 0.9333, 0.01102, 0.9153, 0.01423, 0.9146, 0.01953, 0.9321, 0.01953, 0.9321, 0.01423, 0.9146, 0.01745, 0.914, 0.02255, 0.9308, 0.02255, 0.9308, 0.01745, 0.914, 0.0198, 0.9135, 0.02477, 0.9299, 0.02477, 0.9299, 0.0198, 0.9135, 0.02066, 0.9134, 0.02558, 0.9296, 0.007808, 0.9159, 0.005895, 0.8965, 0.006773, 0.8965, 0.008669, 0.9157, 0.008669, 0.9157, 0.006773, 0.8965, 0.00917, 0.8965, 0.01102, 0.9153, 0.01102, 0.9153, 0.00917, 0.8965, 0.01245, 0.8965, 0.01423, 0.9146, 0.01423, 0.9146, 0.01245, 0.8965, 0.01572, 0.8965, 0.01745, 0.914, 0.01745, 0.914, 0.01572, 0.8965, 0.01812, 0.8965, 0.0198, 0.9135, 0.0198, 0.9135, 0.01812, 0.8965, 0.019, 0.8965, 0.02066, 0.9134, 0.005895, 0.8965, 0.007808, 0.8771, 0.008669, 0.8772, 0.006773, 0.8965, 0.006773, 0.8965, 0.008669, 0.8772, 0.01102, 0.8777, 0.00917, 0.8965, 0.00917, 0.8965, 0.01102, 0.8777, 0.01423, 0.8783, 0.01245, 0.8965, 0.01245, 0.8965, 0.01423, 0.8783, 0.01745, 0.879, 0.01572, 0.8965, 0.01572, 0.8965, 0.01745, 0.879, 0.0198, 0.8794, 0.01812, 0.8965, 0.01812, 0.8965, 0.0198, 0.8794, 0.02066, 0.8796, 0.019, 0.8965, 0.007808, 0.8771, 0.01347, 0.8584, 0.01429, 0.8587, 0.008669, 0.8772, 0.008669, 0.8772, 0.01429, 0.8587, 0.0165, 0.8596, 0.01102, 0.8777, 0.01102, 0.8777, 0.0165, 0.8596, 0.01953, 0.8609, 0.01423, 0.8783, 0.01423, 0.8783, 0.01953, 0.8609, 0.02255, 0.8621, 0.01745, 0.879, 0.01745, 0.879, 0.02255, 0.8621, 0.02477, 0.8631, 0.0198, 0.8794, 0.0198, 0.8794, 0.02477, 0.8631, 0.02558, 0.8634, 0.02066, 0.8796, 0.01347, 0.8584, 0.02268, 0.8412, 0.02341, 0.8417, 0.01429, 0.8587, 0.01429, 0.8587, 0.02341, 0.8417, 0.0254, 0.843, 0.0165, 0.8596, 0.0165, 0.8596, 0.0254, 0.843, 0.02812, 0.8448, 0.01953, 0.8609, 0.01953, 0.8609, 0.02812, 0.8448, 0.03085, 0.8466, 0.02255, 0.8621, 0.02255, 0.8621, 0.03085, 0.8466, 0.03284, 0.848, 0.02477, 0.8631, 0.02477, 0.8631, 0.03284, 0.848, 0.03357, 0.8484, 0.02558, 0.8634, 0.02268, 0.8412, 0.03506, 0.8261, 0.03568, 0.8267, 0.02341, 0.8417, 0.02341, 0.8417, 0.03568, 0.8267, 0.03738, 0.8284, 0.0254, 0.843, 0.0254, 0.843, 0.03738, 0.8284, 0.03969, 0.8307, 0.02812, 0.8448, 0.02812, 0.8448, 0.03969, 0.8307, 0.04201, 0.833, 0.03085, 0.8466, 0.03085, 0.8466, 0.04201, 0.833, 0.0437, 0.8347, 0.03284, 0.848, 0.03284, 0.848, 0.0437, 0.8347, 0.04432, 0.8353, 0.03357, 0.8484, 0.03506, 0.8261, 0.05015, 0.8137, 0.05064, 0.8144, 0.03568, 0.8267, 0.03568, 0.8267, 0.05064, 0.8144, 0.05197, 0.8164, 0.03738, 0.8284, 0.03738, 0.8284, 0.05197, 0.8164, 0.05379, 0.8191, 0.03969, 0.8307, 0.03969, 0.8307, 0.05379, 0.8191, 0.05561, 0.8219, 0.04201, 0.833, 0.04201, 0.833, 0.05561, 0.8219, 0.05694, 0.8239, 0.0437, 0.8347, 0.0437, 0.8347, 0.05694, 0.8239, 0.05743, 0.8246, 0.04432, 0.8353, 0.05015, 0.8137, 0.06736, 0.8045, 0.0677, 0.8053, 0.05064, 0.8144, 0.05064, 0.8144, 0.0677, 0.8053, 0.06862, 0.8075, 0.05197, 0.8164, 0.05197, 0.8164, 0.06862, 0.8075, 0.06987, 0.8105, 0.05379, 0.8191, 0.05379, 0.8191, 0.06987, 0.8105, 0.07112, 0.8136, 0.05561, 0.8219, 0.05561, 0.8219, 0.07112, 0.8136, 0.07204, 0.8158, 0.05694, 0.8239, 0.05694, 0.8239, 0.07204, 0.8158, 0.07238, 0.8166, 0.05743, 0.8246, 0.06736, 0.8045, 0.08604, 0.7988, 0.08621, 0.7997, 0.0677, 0.8053, 0.0677, 0.8053, 0.08621, 0.7997, 0.08668, 0.802, 0.06862, 0.8075, 0.06862, 0.8075, 0.08668, 0.802, 0.08732, 0.8053, 0.06987, 0.8105, 0.06987, 0.8105, 0.08732, 0.8053, 0.08796, 0.8085, 0.07112, 0.8136, 0.07112, 0.8136, 0.08796, 0.8085, 0.08843, 0.8108, 0.07204, 0.8158, 0.07204, 0.8158, 0.08843, 0.8108, 0.0886, 0.8117, 0.07238, 0.8166, 0.08604, 0.7988, 0.1055, 0.7969, 0.1055, 0.7978, 0.08621, 0.7997, 0.08621, 0.7997, 0.1055, 0.7978, 0.1055, 0.8002, 0.08668, 0.802, 0.08668, 0.802, 0.1055, 0.8002, 0.1055, 0.8035, 0.08732, 0.8053, 0.08732, 0.8053, 0.1055, 0.8035, 0.1055, 0.8067, 0.08796, 0.8085, 0.08796, 0.8085, 0.1055, 0.8067, 0.1055, 0.8091, 0.08843, 0.8108, 0.08843, 0.8108, 0.1055, 0.8091, 0.1055, 0.81, 0.0886, 0.8117, 0.1055, 0.983, 0.1223, 0.9813, 0.1223, 0.9813, 0.1055, 0.983, 0.1223, 0.9813, 0.1386, 0.9764, 0.1386, 0.9764, 0.1223, 0.9813, 0.1386, 0.9764, 0.1535, 0.9684, 0.1535, 0.9684, 0.1386, 0.9764, 0.1535, 0.9684, 0.1666, 0.9576, 0.1666, 0.9576, 0.1535, 0.9684, 0.1666, 0.9576, 0.1774, 0.9445, 0.1774, 0.9445, 0.1666, 0.9576, 0.1774, 0.9445, 0.1854, 0.9296, 0.1854, 0.9296, 0.1774, 0.9445, 0.1854, 0.9296, 0.1903, 0.9134, 0.1903, 0.9134, 0.1854, 0.9296, 0.1903, 0.9134, 0.1919, 0.8965, 0.1919, 0.8965, 0.1903, 0.9134, 0.1919, 0.8965, 0.1903, 0.8796, 0.1903, 0.8796, 0.1919, 0.8965, 0.1903, 0.8796, 0.1854, 0.8634, 0.1854, 0.8634, 0.1903, 0.8796, 0.1854, 0.8634, 0.1774, 0.8484, 0.1774, 0.8484, 0.1854, 0.8634, 0.1774, 0.8484, 0.1666, 0.8353, 0.1666, 0.8353, 0.1774, 0.8484, 0.1666, 0.8353, 0.1535, 0.8246, 0.1535, 0.8246, 0.1666, 0.8353, 0.1535, 0.8246, 0.1386, 0.8166, 0.1386, 0.8166, 0.1535, 0.8246, 0.1386, 0.8166, 0.1223, 0.8117, 0.1223, 0.8117, 0.1386, 0.8166, 0.1223, 0.8117, 0.1055, 0.81, 0.1055, 0.81, 0.1223, 0.8117, 0.0886, 0.8117, 0.0886, 0.8117, 0.1055, 0.81, 0.1055, 0.81, 0.0886, 0.8117, 0.07238, 0.8166, 0.07238, 0.8166, 0.0886, 0.8117, 0.07238, 0.8166, 0.05743, 0.8246, 0.05743, 0.8246, 0.07238, 0.8166, 0.05743, 0.8246, 0.04432, 0.8353, 0.04432, 0.8353, 0.05743, 0.8246, 0.04432, 0.8353, 0.03357, 0.8484, 0.03357, 0.8484, 0.04432, 0.8353, 0.03357, 0.8484, 0.02558, 0.8634, 0.02558, 0.8634, 0.03357, 0.8484, 0.02558, 0.8634, 0.02066, 0.8796, 0.02066, 0.8796, 0.02558, 0.8634, 0.02066, 0.8796, 0.019, 0.8965, 0.019, 0.8965, 0.02066, 0.8796, 0.019, 0.8965, 0.02066, 0.9134, 0.02066, 0.9134, 0.019, 0.8965, 0.02066, 0.9134, 0.02558, 0.9296, 0.02558, 0.9296, 0.02066, 0.9134, 0.02558, 0.9296, 0.03357, 0.9445, 0.03357, 0.9445, 0.02558, 0.9296, 0.03357, 0.9445, 0.04432, 0.9576, 0.04432, 0.9576, 0.03357, 0.9445, 0.04432, 0.9576, 0.05743, 0.9684, 0.05743, 0.9684, 0.04432, 0.9576, 0.05743, 0.9684, 0.07238, 0.9764, 0.07238, 0.9764, 0.05743, 0.9684, 0.07238, 0.9764, 0.0886, 0.9813, 0.0886, 0.9813, 0.07238, 0.9764, 0.0886, 0.9813, 0.1055, 0.983, 0.1055, 0.983, 0.0886, 0.9813, 0.2031, 0.9159, 0.205, 0.8965, 0.205, 0.8965, 0.2031, 0.9159, 0.007808, 0.9159, 0.01347, 0.9346, 0.01347, 0.9346, 0.007808, 0.9159, 0.1608, 0.9793, 0.1759, 0.9669, 0.1759, 0.9669, 0.1608, 0.9793, 0.1975, 0.8584, 0.1883, 0.8412, 0.1883, 0.8412, 0.1975, 0.8584, 0.1883, 0.8412, 0.1759, 0.8261, 0.1759, 0.8261, 0.1883, 0.8412, 0.01347, 0.9346, 0.02268, 0.9518, 0.02268, 0.9518, 0.01347, 0.9346, 0.1055, 0.9961, 0.1249, 0.9941, 0.1249, 0.9941, 0.1055, 0.9961, 0.1249, 0.9941, 0.1436, 0.9885, 0.1436, 0.9885, 0.1249, 0.9941, 0.06736, 0.8045, 0.05015, 0.8137, 0.05015, 0.8137, 0.06736, 0.8045, 0.005895, 0.8965, 0.007808, 0.9159, 0.007808, 0.9159, 0.005895, 0.8965, 0.05015, 0.8137, 0.03506, 0.8261, 0.03506, 0.8261, 0.05015, 0.8137, 0.02268, 0.9518, 0.03506, 0.9669, 0.03506, 0.9669, 0.02268, 0.9518, 0.007808, 0.8771, 0.005895, 0.8965, 0.005895, 0.8965, 0.007808, 0.8771, 0.06736, 0.9885, 0.08604, 0.9941, 0.08604, 0.9941, 0.06736, 0.9885, 0.1436, 0.9885, 0.1608, 0.9793, 0.1608, 0.9793, 0.1436, 0.9885, 0.1055, 0.7969, 0.08604, 0.7988, 0.08604, 0.7988, 0.1055, 0.7969, 0.1883, 0.9518, 0.1975, 0.9346, 0.1975, 0.9346, 0.1883, 0.9518, 0.205, 0.8965, 0.2031, 0.8771, 0.2031, 0.8771, 0.205, 0.8965, 0.1759, 0.8261, 0.1608, 0.8137, 0.1608, 0.8137, 0.1759, 0.8261, 0.05015, 0.9793, 0.06736, 0.9885, 0.06736, 0.9885, 0.05015, 0.9793, 0.03506, 0.8261, 0.02268, 0.8412, 0.02268, 0.8412, 0.03506, 0.8261, 0.08604, 0.7988, 0.06736, 0.8045, 0.06736, 0.8045, 0.08604, 0.7988, 0.1759, 0.9669, 0.1883, 0.9518, 0.1883, 0.9518, 0.1759, 0.9669, 0.1249, 0.7988, 0.1055, 0.7969, 0.1055, 0.7969, 0.1249, 0.7988, 0.1608, 0.8137, 0.1436, 0.8045, 0.1436, 0.8045, 0.1608, 0.8137, 0.1975, 0.9346, 0.2031, 0.9159, 0.2031, 0.9159, 0.1975, 0.9346, 0.08604, 0.9941, 0.1055, 0.9961, 0.1055, 0.9961, 0.08604, 0.9941, 0.01347, 0.8584, 0.007808, 0.8771, 0.007808, 0.8771, 0.01347, 0.8584, 0.1436, 0.8045, 0.1249, 0.7988, 0.1249, 0.7988, 0.1436, 0.8045, 0.02268, 0.8412, 0.01347, 0.8584, 0.01347, 0.8584, 0.02268, 0.8412, 0.2031, 0.8771, 0.1975, 0.8584, 0.1975, 0.8584, 0.2031, 0.8771, 0.03506, 0.9669, 0.05015, 0.9793, 0.05015, 0.9793, 0.03506, 0.9669, 0.9392, 0.2474, 0.938, 0.2412, 0.9541, 0.2412, 0.969, 0.235, 0.9702, 0.2412, 0.9541, 0.2412, 0.938, 0.2412, 0.9219, 0.2412, 0.9243, 0.2289, 0.9392, 0.235, 0.9392, 0.235, 0.9427, 0.2298, 0.9541, 0.2412, 0.9427, 0.2298, 0.9479, 0.2263, 0.9541, 0.2412, 0.9479, 0.2263, 0.9541, 0.2251, 0.9541, 0.2412, 0.9541, 0.2251, 0.9603, 0.2263, 0.9541, 0.2412, 0.9603, 0.2263, 0.9655, 0.2298, 0.9541, 0.2412, 0.9655, 0.2298, 0.969, 0.235, 0.9541, 0.2412, 0.9702, 0.2412, 0.969, 0.2474, 0.9541, 0.2412, 0.969, 0.2474, 0.9655, 0.2526, 0.9541, 0.2412, 0.9655, 0.2526, 0.9603, 0.2561, 0.9541, 0.2412, 0.9603, 0.2561, 0.9541, 0.2573, 0.9541, 0.2412, 0.9541, 0.2573, 0.9479, 0.2561, 0.9541, 0.2412, 0.9479, 0.2561, 0.9427, 0.2526, 0.9541, 0.2412, 0.9427, 0.2526, 0.9392, 0.2474, 0.9541, 0.2412, 0.9392, 0.2474, 0.938, 0.2412, 0.9541, 0.2412, 0.969, 0.235, 0.9702, 0.2412, 0.9541, 0.2412, 0.938, 0.2412, 0.9219, 0.2412, 0.9243, 0.2289, 0.9392, 0.235, 0.9392, 0.235, 0.9427, 0.2298, 0.9541, 0.2412, 0.9427, 0.2298, 0.9479, 0.2263, 0.9541, 0.2412, 0.9479, 0.2263, 0.9541, 0.2251, 0.9541, 0.2412, 0.9541, 0.2251, 0.9603, 0.2263, 0.9541, 0.2412, 0.9603, 0.2263, 0.9655, 0.2298, 0.9541, 0.2412, 0.9655, 0.2298, 0.969, 0.235, 0.9541, 0.2412, 0.9702, 0.2412, 0.969, 0.2474, 0.9541, 0.2412, 0.969, 0.2474, 0.9655, 0.2526, 0.9541, 0.2412, 0.9655, 0.2526, 0.9603, 0.2561, 0.9541, 0.2412, 0.9603, 0.2561, 0.9541, 0.2573, 0.9541, 0.2412, 0.9541, 0.2573, 0.9479, 0.2561, 0.9541, 0.2412, 0.9479, 0.2561, 0.9427, 0.2526, 0.9541, 0.2412, 0.9427, 0.2526, 0.9392, 0.2474, 0.9541, 0.2412, 0.9313, 0.264, 0.9243, 0.2536, 0.9392, 0.2474, 0.9427, 0.2526, 0.9418, 0.271, 0.9313, 0.264, 0.9427, 0.2526, 0.9479, 0.2561, 0.9541, 0.2735, 0.9418, 0.271, 0.9479, 0.2561, 0.9541, 0.2573, 0.9664, 0.271, 0.9541, 0.2735, 0.9541, 0.2573, 0.9603, 0.2561, 0.9769, 0.264, 0.9664, 0.271, 0.9603, 0.2561, 0.9655, 0.2526, 0.9839, 0.2536, 0.9769, 0.264, 0.9655, 0.2526, 0.969, 0.2474, 0.9864, 0.2412, 0.9839, 0.2536, 0.969, 0.2474, 0.9702, 0.2412, 0.9769, 0.2184, 0.9839, 0.2289, 0.969, 0.235, 0.9655, 0.2298, 0.9664, 0.2114, 0.9769, 0.2184, 0.9655, 0.2298, 0.9603, 0.2263, 0.9541, 0.209, 0.9664, 0.2114, 0.9603, 0.2263, 0.9541, 0.2251, 0.9418, 0.2114, 0.9541, 0.209, 0.9541, 0.2251, 0.9479, 0.2263, 0.9313, 0.2184, 0.9418, 0.2114, 0.9479, 0.2263, 0.9427, 0.2298, 0.9243, 0.2289, 0.9313, 0.2184, 0.9427, 0.2298, 0.9392, 0.235, 0.9541, 0.2412, 0.938, 0.2412, 0.9392, 0.235, 0.9839, 0.2289, 0.9864, 0.2412, 0.9702, 0.2412, 0.969, 0.235, 0.9243, 0.2536, 0.9219, 0.2412, 0.938, 0.2412, 0.9392, 0.2474, 0.9313, 0.264, 0.9243, 0.2536, 0.9392, 0.2474, 0.9427, 0.2526, 0.9418, 0.271, 0.9313, 0.264, 0.9427, 0.2526, 0.9479, 0.2561, 0.9541, 0.2735, 0.9418, 0.271, 0.9479, 0.2561, 0.9541, 0.2573, 0.9664, 0.271, 0.9541, 0.2735, 0.9541, 0.2573, 0.9603, 0.2561, 0.9769, 0.264, 0.9664, 0.271, 0.9603, 0.2561, 0.9655, 0.2526, 0.9839, 0.2536, 0.9769, 0.264, 0.9655, 0.2526, 0.969, 0.2474, 0.9864, 0.2412, 0.9839, 0.2536, 0.969, 0.2474, 0.9702, 0.2412, 0.9769, 0.2184, 0.9839, 0.2289, 0.969, 0.235, 0.9655, 0.2298, 0.9664, 0.2114, 0.9769, 0.2184, 0.9655, 0.2298, 0.9603, 0.2263, 0.9541, 0.209, 0.9664, 0.2114, 0.9603, 0.2263, 0.9541, 0.2251, 0.9418, 0.2114, 0.9541, 0.209, 0.9541, 0.2251, 0.9479, 0.2263, 0.9313, 0.2184, 0.9418, 0.2114, 0.9479, 0.2263, 0.9427, 0.2298, 0.9243, 0.2289, 0.9313, 0.2184, 0.9427, 0.2298, 0.9392, 0.235, 0.9541, 0.2412, 0.938, 0.2412, 0.9392, 0.235, 0.9839, 0.2289, 0.9864, 0.2412, 0.9702, 0.2412, 0.969, 0.235, 0.9243, 0.2536, 0.9219, 0.2412, 0.938, 0.2412, 0.9392, 0.2474, 0.9392, 0.2474, 0.938, 0.2412, 0.9541, 0.2412, 0.969, 0.235, 0.9702, 0.2412, 0.9541, 0.2412, 0.938, 0.2412, 0.9219, 0.2412, 0.9243, 0.2289, 0.9392, 0.235, 0.9392, 0.235, 0.9427, 0.2298, 0.9541, 0.2412, 0.9427, 0.2298, 0.9479, 0.2263, 0.9541, 0.2412, 0.9479, 0.2263, 0.9541, 0.2251, 0.9541, 0.2412, 0.9541, 0.2251, 0.9603, 0.2263, 0.9541, 0.2412, 0.9603, 0.2263, 0.9655, 0.2298, 0.9541, 0.2412, 0.9655, 0.2298, 0.969, 0.235, 0.9541, 0.2412, 0.9702, 0.2412, 0.969, 0.2474, 0.9541, 0.2412, 0.969, 0.2474, 0.9655, 0.2526, 0.9541, 0.2412, 0.9655, 0.2526, 0.9603, 0.2561, 0.9541, 0.2412, 0.9603, 0.2561, 0.9541, 0.2573, 0.9541, 0.2412, 0.9541, 0.2573, 0.9479, 0.2561, 0.9541, 0.2412, 0.9479, 0.2561, 0.9427, 0.2526, 0.9541, 0.2412, 0.9427, 0.2526, 0.9392, 0.2474, 0.9541, 0.2412, 0.9313, 0.264, 0.9243, 0.2536, 0.9392, 0.2474, 0.9427, 0.2526, 0.9418, 0.271, 0.9313, 0.264, 0.9427, 0.2526, 0.9479, 0.2561, 0.9541, 0.2735, 0.9418, 0.271, 0.9479, 0.2561, 0.9541, 0.2573, 0.9664, 0.271, 0.9541, 0.2735, 0.9541, 0.2573, 0.9603, 0.2561, 0.9769, 0.264, 0.9664, 0.271, 0.9603, 0.2561, 0.9655, 0.2526, 0.9839, 0.2536, 0.9769, 0.264, 0.9655, 0.2526, 0.969, 0.2474, 0.9864, 0.2412, 0.9839, 0.2536, 0.969, 0.2474, 0.9702, 0.2412, 0.9769, 0.2184, 0.9839, 0.2289, 0.969, 0.235, 0.9655, 0.2298, 0.9664, 0.2114, 0.9769, 0.2184, 0.9655, 0.2298, 0.9603, 0.2263, 0.9541, 0.209, 0.9664, 0.2114, 0.9603, 0.2263, 0.9541, 0.2251, 0.9418, 0.2114, 0.9541, 0.209, 0.9541, 0.2251, 0.9479, 0.2263, 0.9313, 0.2184, 0.9418, 0.2114, 0.9479, 0.2263, 0.9427, 0.2298, 0.9243, 0.2289, 0.9313, 0.2184, 0.9427, 0.2298, 0.9392, 0.235, 0.9541, 0.2412, 0.938, 0.2412, 0.9392, 0.235, 0.9839, 0.2289, 0.9864, 0.2412, 0.9702, 0.2412, 0.969, 0.235, 0.9243, 0.2536, 0.9219, 0.2412, 0.938, 0.2412, 0.9392, 0.2474])
me_asi_bezel.materials.append(mat_interior)
me_asi_bezel.use_remesh_preserve_volume = False
me_asi_bezel.use_remesh_preserve_attributes = False
me_asi_bezel.use_mirror_vertex_groups = False
me_asi_bezel.update()
me_asi_glass = bpy.data.meshes.new('asi.glass')
me_asi_glass.from_pydata([(2.343e-09, -1.659e-09, -0.033), (2.343e-09, 0.006696, -0.03237), (2.343e-09, 0.01313, -0.03049), (2.343e-09, 0.01907, -0.02744), (2.343e-09, 0.02427, -0.02333), (4.802e-10, 0.02854, -0.01833), (4.802e-10, 0.03171, -0.01263), (1.455e-11, 0.03366, -0.006438), (-2.183e-10, 0.03432, -2.228e-09), (-4.511e-10, 0.03366, 0.006438), (-1.382e-09, 0.03171, 0.01263), (-1.382e-09, 0.02854, 0.01833), (-1.382e-09, 0.02427, 0.02333), (-3.245e-09, 0.01907, 0.02744), (-1.382e-09, 0.01313, 0.03049), (-1.382e-09, 0.006695, 0.03237), (-1.382e-09, 1.341e-09, 0.033), (-1.382e-09, -0.006696, 0.03237), (-1.382e-09, -0.01313, 0.03049), (-3.245e-09, -0.01907, 0.02744), (-1.382e-09, -0.02427, 0.02333), (-1.382e-09, -0.02854, 0.01833), (-1.382e-09, -0.03171, 0.01263), (-4.511e-10, -0.03366, 0.006438), (-2.183e-10, -0.03432, -2.228e-09), (1.455e-11, -0.03366, -0.006438), (4.802e-10, -0.03171, -0.01263), (4.802e-10, -0.02854, -0.01833), (2.343e-09, -0.02427, -0.02333), (2.343e-09, -0.01907, -0.02744), (2.343e-09, -0.01313, -0.03049), (2.343e-09, -0.006695, -0.03237), (-2.183e-10, 0.0, -2.228e-09)], [], [(23, 24, 32), (4, 5, 32), (5, 6, 32), (6, 7, 32), (7, 8, 32), (32, 24, 25), (25, 26, 32), (26, 27, 32), (27, 28, 32), (28, 29, 32), (29, 30, 32), (30, 31, 32), (31, 0, 32), (0, 1, 32), (1, 2, 32), (2, 3, 32), (3, 4, 32), (8, 9, 32), (9, 10, 32), (10, 11, 32), (11, 12, 32), (12, 13, 32), (13, 14, 32), (14, 15, 32), (15, 16, 32), (16, 17, 32), (17, 18, 32), (18, 19, 32), (19, 20, 32), (20, 21, 32), (21, 22, 32), (22, 23, 32)])
me_asi_glass.materials.append(mat_glass)
me_asi_glass.use_remesh_preserve_volume = False
me_asi_glass.use_remesh_preserve_attributes = False
me_asi_glass.use_mirror_vertex_groups = False
me_asi_glass.update()

# ---- objects
ob_asi_face = bpy.data.objects.new('asi.face', me_asi_face)
ob_asi_mach = bpy.data.objects.new('asi.mach', me_asi_mach)
ob_asi_marker = bpy.data.objects.new('asi.marker', me_asi_marker)
ob_asi_knob = bpy.data.objects.new('asi.knob', me_asi_knob)
ob_asi_ovrspeed = bpy.data.objects.new('asi.ovrspeed', me_asi_ovrspeed)
ob_asi_needle = bpy.data.objects.new('asi.needle', me_asi_needle)
ob_lamp = bpy.data.objects.new('Lamp', light_lamp)
ob_asi_bezel = bpy.data.objects.new('asi.bezel', me_asi_bezel)
ob_asi_glass = bpy.data.objects.new('asi.glass', me_asi_glass)

# ---- transforms, parenting, visibility, modifiers, constraints
ob_asi_face.location = (0.002, 0.0, 0.0)
ob_asi_face.lineart.crease_threshold = 0.0
ob_asi_mach.location = (0.0015, 0.0, 0.0)
ob_asi_mach.rotation_euler = (0.2793, 0.0, 0.0)
ob_asi_mach.lineart.crease_threshold = 0.0
ob_asi_marker.location = (0.0025, 0.0, 0.0)
ob_asi_marker.lineart.crease_threshold = 0.0
_m = ob_asi_marker.modifiers.new('Auto Smooth', 'NODES')
_m.node_group = ng_auto_smooth
_gi = [s.identifier for s in ng_auto_smooth.interface.items_tree if s.item_type == 'SOCKET' and s.in_out == 'INPUT']
_m[_gi[1]] = 0.5236  # Angle
ob_asi_knob.location = (0.0, -0.03, -0.03)
ob_asi_knob.rotation_euler = (0.0, 1.571, 0.0)
ob_asi_knob.lineart.crease_threshold = 0.0
_m = ob_asi_knob.modifiers.new('Auto Smooth', 'NODES')
_m.node_group = ng_auto_smooth
_gi = [s.identifier for s in ng_auto_smooth.interface.items_tree if s.item_type == 'SOCKET' and s.in_out == 'INPUT']
_m[_gi[1]] = 1.047  # Angle
ob_asi_ovrspeed.location = (0.0022, 0.0, 0.0)
ob_asi_ovrspeed.rotation_euler = (-0.432, 0.0, 0.0)
ob_asi_ovrspeed.lineart.crease_threshold = 0.0
_m = ob_asi_ovrspeed.modifiers.new('Auto Smooth', 'NODES')
_m.node_group = ng_auto_smooth
_gi = [s.identifier for s in ng_auto_smooth.interface.items_tree if s.item_type == 'SOCKET' and s.in_out == 'INPUT']
_m[_gi[1]] = 0.5236  # Angle
ob_asi_needle.location = (0.0025, 0.0, 0.0)
ob_asi_needle.lineart.crease_threshold = 0.0
_m = ob_asi_needle.modifiers.new('Auto Smooth', 'NODES')
_m.node_group = ng_auto_smooth
_gi = [s.identifier for s in ng_auto_smooth.interface.items_tree if s.item_type == 'SOCKET' and s.in_out == 'INPUT']
_m[_gi[1]] = 0.7854  # Angle
ob_lamp.location = (3.0, 1.0, 1.0)
ob_lamp.rotation_euler = (0.6503, 0.05522, 1.866)
ob_lamp.lock_rotations_4d = False
ob_lamp.empty_display_type = 'ARROWS'
ob_lamp.color = (0.0, 0.0, 0.0, 0.0)
ob_lamp.lineart.crease_threshold = 0.0
ob_asi_bezel.location = (0.0, 0.0, 3.469e-18)
ob_asi_bezel.rotation_euler = (0.0, 1.571, 0.0)
ob_asi_bezel.scale = (0.9615, 0.9615, 1.0)
ob_asi_bezel.lineart.crease_threshold = 0.0
_m = ob_asi_bezel.modifiers.new('Auto Smooth', 'NODES')
_m.node_group = ng_auto_smooth
_gi = [s.identifier for s in ng_auto_smooth.interface.items_tree if s.item_type == 'SOCKET' and s.in_out == 'INPUT']
_m[_gi[1]] = 0.6109  # Angle
ob_asi_glass.location = (0.003, 0.0, 0.0)
ob_asi_glass.scale = (0.9615, 0.9615, 1.0)
ob_asi_glass.show_transparent = True
ob_asi_glass.lineart.crease_threshold = 0.0
_m = ob_asi_glass.modifiers.new('Auto Smooth', 'NODES')
_m.node_group = ng_auto_smooth
_gi = [s.identifier for s in ng_auto_smooth.interface.items_tree if s.item_type == 'SOCKET' and s.in_out == 'INPUT']
_m[_gi[1]] = 0.5236  # Angle

# ---- collection membership
col_collection_1.objects.link(ob_asi_face)
col_collection_1.objects.link(ob_asi_mach)
col_collection_1.objects.link(ob_asi_marker)
col_collection_1.objects.link(ob_asi_knob)
col_collection_1.objects.link(ob_asi_ovrspeed)
col_collection_1.objects.link(ob_asi_needle)
col_collection_1.objects.link(ob_lamp)
col_collection_1.objects.link(ob_asi_bezel)
col_collection_1.objects.link(ob_asi_glass)

# ---- scene / render settings (as saved in the file)
scene.frame_start = 1; scene.frame_end = 250; scene.frame_set(1)
scene.render.engine = 'BLENDER_EEVEE_NEXT'
scene.render.resolution_percentage = 50
scene.render.dither_intensity = 0.0
scene.cycles.use_denoising = False
scene.cycles.samples = 128
scene.cycles.sampling_pattern = 'TABULATED_SOBOL'
scene.cycles.use_adaptive_sampling = False
scene.cycles.use_light_tree = False
scene.cycles.blur_glossy = 0.0
scene.cycles.sample_clamp_indirect = 0.0
scene.view_settings.view_transform = 'Standard'
bpy.context.view_layer.update()

# ---- added for rendering (the .blend has no active camera): camera
cam_auto = bpy.data.cameras.new('AutoCamera')
cam_auto.lens = 50.0
cam_auto.sensor_width = 36.0
cam_auto.clip_end = 1000.0
ob_auto_camera = bpy.data.objects.new('AutoCamera', cam_auto)
scene.collection.objects.link(ob_auto_camera)
ob_auto_camera.location = (0.193545, -0.222054, 0.148036)
ob_auto_camera.rotation_euler = (1.09748, -7.21219e-08, 0.694738)
scene.camera = ob_auto_camera
bpy.context.view_layer.update()
